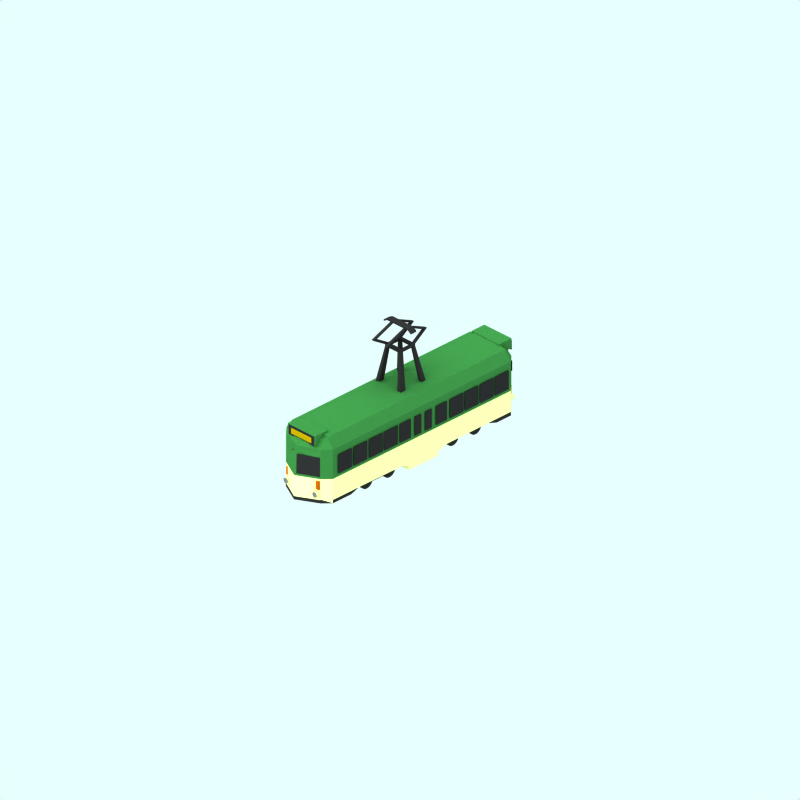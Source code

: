 # Source: blackpool-brush.blend  (saved by Blender 2.43.0; exported with 4.5.12 LTS)
import bpy
from mathutils import Matrix  # noqa: F401  (used for matrix-valued properties, if any)

bpy.ops.wm.read_factory_settings(use_empty=True)
scene = bpy.context.scene
scene.name = 'Scene'

# ---- collections
col_collection_1 = bpy.data.collections.new('Collection 1'); scene.collection.children.link(col_collection_1)
col_collection_2 = bpy.data.collections.new('Collection 2'); scene.collection.children.link(col_collection_2)
col_collection_2.hide_render = True
col_collection_2.hide_viewport = True
col_collection_3 = bpy.data.collections.new('Collection 3'); scene.collection.children.link(col_collection_3)

# ---- materials (node trees are filled in below, after node groups)
mat_maincolour1 = bpy.data.materials.new('MainColour1')
mat_maincolour1.alpha_threshold = 0.0
mat_maincolour1.preview_render_type = 'CUBE'
mat_maincolour1.diffuse_color = (0.8658, 0.8931, 0.5912, 1.0)
mat_maincolour1.specular_color = (1.0, 0.9999, 0.9999)
mat_maincolour1.roughness = 0.5
mat_maincolour1.line_color = (0.0, 0.0, 0.0, 1.0)
mat_maincolour1_001 = bpy.data.materials.new('MainColour1.001')
mat_maincolour1_001.alpha_threshold = 0.0
mat_maincolour1_001.preview_render_type = 'CUBE'
mat_maincolour1_001.diffuse_color = (0.3952, 0.3951, 0.3951, 1.0)
mat_maincolour1_001.specular_color = (1.0, 0.9999, 0.9999)
mat_maincolour1_001.roughness = 0.5
mat_maincolour1_001.line_color = (0.0, 0.0, 0.0, 1.0)
mat_material = bpy.data.materials.new('Material')
mat_material.alpha_threshold = 0.0
mat_material.diffuse_color = (0.6513, 0.3138, 0.03732, 1.0)
mat_material.roughness = 0.5
mat_material.line_color = (0.0, 0.0, 0.0, 1.0)
mat_underframe = bpy.data.materials.new('Underframe')
mat_underframe.alpha_threshold = 0.0
mat_underframe.preview_render_type = 'FLAT'
mat_underframe.diffuse_color = (0.1446, 0.1446, 0.1446, 1.0)
mat_underframe.roughness = 0.5
mat_underframe.line_color = (0.0, 0.0, 0.0, 1.0)
mat_endcoachwarning_001 = bpy.data.materials.new('EndCoachWarning.001')
mat_endcoachwarning_001.alpha_threshold = 0.0
mat_endcoachwarning_001.preview_render_type = 'FLAT'
mat_endcoachwarning_001.diffuse_color = (0.19, 0.4236, 0.2069, 1.0)
mat_endcoachwarning_001.roughness = 0.5
mat_endcoachwarning_001.line_color = (0.0, 0.0, 0.0, 1.0)
mat_endcoachwarning = bpy.data.materials.new('EndCoachWarning')
mat_endcoachwarning.alpha_threshold = 0.0
mat_endcoachwarning.preview_render_type = 'FLAT'
mat_endcoachwarning.diffuse_color = (0.6057, 0.4983, 0.01747, 1.0)
mat_endcoachwarning.roughness = 0.5
mat_endcoachwarning.line_color = (0.0, 0.0, 0.0, 1.0)
mat_underframe_001 = bpy.data.materials.new('Underframe.001')
mat_underframe_001.alpha_threshold = 0.0
mat_underframe_001.preview_render_type = 'FLAT'
mat_underframe_001.diffuse_color = (0.1446, 0.1446, 0.1446, 1.0)
mat_underframe_001.roughness = 0.5
mat_underframe_001.line_color = (0.0, 0.0, 0.0, 1.0)

# ---- material node trees

# ---- world
world_world = bpy.data.worlds.new('World'); scene.world = world_world
world_world.color = (0.9059, 1.0, 1.0)
world_world.use_sun_shadow = False
world_world.sun_shadow_jitter_overblur = 0.0
world_world.cycles.sampling_method = 'MANUAL'
world_world.cycles.sample_map_resolution = 256

# ---- cameras
cam_camera_001 = bpy.data.cameras.new('Camera.001')
cam_camera_001.type = 'ORTHO'
cam_camera_001.passepartout_alpha = 0.2
cam_camera_001.clip_end = 100.0
cam_camera_001.lens = 35.0
cam_camera_001.ortho_scale = 24.0
cam_camera_001.display_size = 5.91
cam_camera_001.show_passepartout = False
cam_camera_001.show_safe_areas = True
cam_camera_001.dof.focus_distance = 0.0
cam_camera_001.dof.aperture_fstop = 128.0

# ---- lights
light_lamp = bpy.data.lights.new('Lamp', 'SUN')
light_lamp.transmission_factor = 0.0
light_lamp.angle = 1.571
light_lamp.energy = 0.028
light_lamp.shadow_buffer_clip_start = 0.5
light_lamp.shadow_soft_size = 1.0
light_lamp.shadow_cascade_max_distance = 1000.0
light_lamp.cycles.use_multiple_importance_sampling = False

# ---- meshes
me_plane_014 = bpy.data.meshes.new('Plane.014')
me_plane_014.from_pydata([(-0.09505, -0.612, 0.3676), (-0.09505, -0.6258, 0.3789), (-0.09505, -0.6415, 0.3873), (-0.09505, -0.6585, 0.3925), (-0.09505, -0.6762, 0.3942), (-0.09505, -0.6939, 0.3925), (-0.09505, -0.711, 0.3873), (-0.09505, -0.7267, 0.3789), (-0.09505, -0.7404, 0.3676), (-0.09505, -0.7517, 0.3539), (-0.09505, -0.7601, 0.3382), (-0.09505, -0.7653, 0.3211), (-0.09505, -0.767, 0.3034), (-0.09505, -0.7653, 0.2857), (-0.09505, -0.7601, 0.2687), (-0.09505, -0.7517, 0.253), (-0.09505, -0.7404, 0.2392), (-0.09505, -0.7267, 0.2279), (-0.09505, -0.711, 0.2195), (-0.09505, -0.6939, 0.2144), (-0.09505, -0.6762, 0.2126), (-0.09505, -0.6585, 0.2144), (-0.09505, -0.6415, 0.2195), (-0.09505, -0.6258, 0.2279), (-0.09505, -0.612, 0.2392), (-0.09505, -0.6007, 0.253), (-0.09505, -0.5923, 0.2687), (-0.09505, -0.5871, 0.2857), (-0.09505, -0.5854, 0.3034), (-0.09505, -0.5871, 0.3211), (-0.09505, -0.5923, 0.3382), (-0.09505, -0.6007, 0.3539), (-0.2767, -0.612, 0.3676), (-0.2767, -0.6258, 0.3789), (-0.2767, -0.6415, 0.3873), (-0.2767, -0.6585, 0.3925), (-0.2767, -0.6762, 0.3942), (-0.2767, -0.6939, 0.3925), (-0.2767, -0.711, 0.3873), (-0.2767, -0.7267, 0.3789), (-0.2767, -0.7404, 0.3676), (-0.2767, -0.7517, 0.3539), (-0.2767, -0.7601, 0.3382), (-0.2767, -0.7653, 0.3211), (-0.2767, -0.767, 0.3034), (-0.2767, -0.7653, 0.2857), (-0.2767, -0.7601, 0.2687), (-0.2767, -0.7517, 0.253), (-0.2767, -0.7404, 0.2392), (-0.2767, -0.7267, 0.2279), (-0.2767, -0.711, 0.2195), (-0.2767, -0.6939, 0.2144), (-0.2767, -0.6762, 0.2126), (-0.2767, -0.6585, 0.2144), (-0.2767, -0.6415, 0.2195), (-0.2767, -0.6258, 0.2279), (-0.2767, -0.612, 0.2392), (-0.2767, -0.6007, 0.253), (-0.2767, -0.5923, 0.2687), (-0.2767, -0.5871, 0.2857), (-0.2767, -0.5854, 0.3034), (-0.2767, -0.5871, 0.3211), (-0.2767, -0.5923, 0.3382), (-0.2767, -0.6007, 0.3539), (-0.09505, -0.6762, 0.3034), (-0.2767, -0.6762, 0.3034), (-0.2767, -0.6762, -0.9173), (-0.09505, -0.6762, -0.9173), (-0.2767, -0.6007, -0.8669), (-0.2767, -0.5923, -0.8826), (-0.2767, -0.5871, -0.8996), (-0.2767, -0.5854, -0.9173), (-0.2767, -0.5871, -0.935), (-0.2767, -0.5923, -0.9521), (-0.2767, -0.6007, -0.9678), (-0.2767, -0.612, -0.9815), (-0.2767, -0.6258, -0.9928), (-0.2767, -0.6415, -1.001), (-0.2767, -0.6585, -1.006), (-0.2767, -0.6762, -1.008), (-0.2767, -0.6939, -1.006), (-0.2767, -0.711, -1.001), (-0.2767, -0.7267, -0.9928), (-0.2767, -0.7404, -0.9815), (-0.2767, -0.7517, -0.9678), (-0.2767, -0.7601, -0.9521), (-0.2767, -0.7653, -0.935), (-0.2767, -0.767, -0.9173), (-0.2767, -0.7653, -0.8996), (-0.2767, -0.7601, -0.8826), (-0.2767, -0.7517, -0.8669), (-0.2767, -0.7404, -0.8531), (-0.2767, -0.7267, -0.8418), (-0.2767, -0.711, -0.8334), (-0.2767, -0.6939, -0.8283), (-0.2767, -0.6762, -0.8265), (-0.2767, -0.6585, -0.8283), (-0.2767, -0.6415, -0.8334), (-0.2767, -0.6258, -0.8418), (-0.2767, -0.612, -0.8531), (-0.09505, -0.6007, -0.8669), (-0.09505, -0.5923, -0.8826), (-0.09505, -0.5871, -0.8996), (-0.09505, -0.5854, -0.9173), (-0.09505, -0.5871, -0.935), (-0.09505, -0.5923, -0.9521), (-0.09505, -0.6007, -0.9678), (-0.09505, -0.612, -0.9815), (-0.09505, -0.6258, -0.9928), (-0.09505, -0.6415, -1.001), (-0.09505, -0.6585, -1.006), (-0.09505, -0.6762, -1.008), (-0.09505, -0.6939, -1.006), (-0.09505, -0.711, -1.001), (-0.09505, -0.7267, -0.9928), (-0.09505, -0.7404, -0.9815), (-0.09505, -0.7517, -0.9678), (-0.09505, -0.7601, -0.9521), (-0.09505, -0.7653, -0.935), (-0.09505, -0.767, -0.9173), (-0.09505, -0.7653, -0.8996), (-0.09505, -0.7601, -0.8826), (-0.09505, -0.7517, -0.8669), (-0.09505, -0.7404, -0.8531), (-0.09505, -0.7267, -0.8418), (-0.09505, -0.711, -0.8334), (-0.09505, -0.6939, -0.8283), (-0.09505, -0.6762, -0.8265), (-0.09505, -0.6585, -0.8283), (-0.09505, -0.6415, -0.8334), (-0.09505, -0.6258, -0.8418), (-0.09505, -0.612, -0.8531)], [], [(64, 0, 1), (65, 33, 32), (64, 1, 2), (65, 34, 33), (64, 2, 3), (65, 35, 34), (64, 3, 4), (65, 36, 35), (64, 4, 5), (65, 37, 36), (64, 5, 6), (65, 38, 37), (64, 6, 7), (65, 39, 38), (64, 7, 8), (65, 40, 39), (64, 8, 9), (65, 41, 40), (64, 9, 10), (65, 42, 41), (64, 10, 11), (65, 43, 42), (64, 11, 12), (65, 44, 43), (64, 12, 13), (65, 45, 44), (64, 13, 14), (65, 46, 45), (64, 14, 15), (65, 47, 46), (64, 15, 16), (65, 48, 47), (64, 16, 17), (65, 49, 48), (64, 17, 18), (65, 50, 49), (64, 18, 19), (65, 51, 50), (64, 19, 20), (65, 52, 51), (64, 20, 21), (65, 53, 52), (64, 21, 22), (65, 54, 53), (64, 22, 23), (65, 55, 54), (64, 23, 24), (65, 56, 55), (64, 24, 25), (65, 57, 56), (64, 25, 26), (65, 58, 57), (64, 26, 27), (65, 59, 58), (64, 27, 28), (65, 60, 59), (64, 28, 29), (65, 61, 60), (64, 29, 30), (65, 62, 61), (64, 30, 31), (65, 63, 62), (31, 0, 64), (65, 32, 63), (0, 32, 33, 1), (1, 33, 34, 2), (2, 34, 35, 3), (3, 35, 36, 4), (4, 36, 37, 5), (5, 37, 38, 6), (6, 38, 39, 7), (7, 39, 40, 8), (8, 40, 41, 9), (9, 41, 42, 10), (10, 42, 43, 11), (11, 43, 44, 12), (12, 44, 45, 13), (13, 45, 46, 14), (14, 46, 47, 15), (15, 47, 48, 16), (16, 48, 49, 17), (17, 49, 50, 18), (18, 50, 51, 19), (19, 51, 52, 20), (20, 52, 53, 21), (21, 53, 54, 22), (22, 54, 55, 23), (23, 55, 56, 24), (24, 56, 57, 25), (25, 57, 58, 26), (26, 58, 59, 27), (27, 59, 60, 28), (28, 60, 61, 29), (29, 61, 62, 30), (30, 62, 63, 31), (32, 0, 31, 63), (99, 131, 100, 68), (101, 69, 68, 100), (102, 70, 69, 101), (103, 71, 70, 102), (104, 72, 71, 103), (105, 73, 72, 104), (106, 74, 73, 105), (107, 75, 74, 106), (108, 76, 75, 107), (109, 77, 76, 108), (110, 78, 77, 109), (111, 79, 78, 110), (112, 80, 79, 111), (113, 81, 80, 112), (114, 82, 81, 113), (115, 83, 82, 114), (116, 84, 83, 115), (117, 85, 84, 116), (118, 86, 85, 117), (119, 87, 86, 118), (120, 88, 87, 119), (121, 89, 88, 120), (122, 90, 89, 121), (123, 91, 90, 122), (124, 92, 91, 123), (125, 93, 92, 124), (126, 94, 93, 125), (127, 95, 94, 126), (128, 96, 95, 127), (129, 97, 96, 128), (130, 98, 97, 129), (131, 99, 98, 130), (66, 99, 68), (100, 131, 67), (66, 68, 69), (67, 101, 100), (66, 69, 70), (67, 102, 101), (66, 70, 71), (67, 103, 102), (66, 71, 72), (67, 104, 103), (66, 72, 73), (67, 105, 104), (66, 73, 74), (67, 106, 105), (66, 74, 75), (67, 107, 106), (66, 75, 76), (67, 108, 107), (66, 76, 77), (67, 109, 108), (66, 77, 78), (67, 110, 109), (66, 78, 79), (67, 111, 110), (66, 79, 80), (67, 112, 111), (66, 80, 81), (67, 113, 112), (66, 81, 82), (67, 114, 113), (66, 82, 83), (67, 115, 114), (66, 83, 84), (67, 116, 115), (66, 84, 85), (67, 117, 116), (66, 85, 86), (67, 118, 117), (66, 86, 87), (67, 119, 118), (66, 87, 88), (67, 120, 119), (66, 88, 89), (67, 121, 120), (66, 89, 90), (67, 122, 121), (66, 90, 91), (67, 123, 122), (66, 91, 92), (67, 124, 123), (66, 92, 93), (67, 125, 124), (66, 93, 94), (67, 126, 125), (66, 94, 95), (67, 127, 126), (66, 95, 96), (67, 128, 127), (66, 96, 97), (67, 129, 128), (66, 97, 98), (67, 130, 129), (66, 98, 99), (67, 131, 130)])
me_plane_014.polygons.foreach_set('material_index', [0, 1, 0, 1, 0, 1, 0, 1, 0, 1, 0, 1, 0, 1, 0, 1, 0, 1, 0, 1, 0, 1, 0, 1, 0, 1, 0, 1, 0, 1, 0, 1, 0, 1, 0, 1, 0, 1, 0, 1, 0, 1, 0, 1, 0, 1, 0, 1, 0, 1, 0, 1, 0, 1, 0, 1, 0, 1, 0, 1, 0, 1, 0, 1, 0, 0, 0, 0, 0, 0, 0, 0, 0, 0, 0, 0, 0, 0, 0, 0, 0, 0, 0, 0, 0, 0, 0, 0, 0, 0, 0, 0, 0, 0, 0, 0, 0, 0, 0, 0, 0, 0, 0, 0, 0, 0, 0, 0, 0, 0, 0, 0, 0, 0, 0, 0, 0, 0, 0, 0, 0, 0, 0, 0, 0, 0, 0, 0, 1, 0, 1, 0, 1, 0, 1, 0, 1, 0, 1, 0, 1, 0, 1, 0, 1, 0, 1, 0, 1, 0, 1, 0, 1, 0, 1, 0, 1, 0, 1, 0, 1, 0, 1, 0, 1, 0, 1, 0, 1, 0, 1, 0, 1, 0, 1, 0, 1, 0, 1, 0, 1, 0, 1, 0, 1, 0, 1, 0, 1, 0, 1, 0])
me_plane_014.materials.append(mat_maincolour1)
me_plane_014.materials.append(mat_maincolour1_001)
me_plane_014.use_remesh_preserve_volume = False
me_plane_014.use_remesh_preserve_attributes = False
me_plane_014.use_mirror_vertex_groups = False
me_plane_014.update()
me_cube_006 = bpy.data.meshes.new('Cube.006')
me_cube_006.from_pydata([(0.06848, 0.1415, 0.1061), (0.06848, -0.1415, 0.1061), (-0.06848, -0.1415, 0.1061), (-0.06848, 0.1415, 0.1061), (0.06848, 0.1415, 0.2431), (0.06848, -0.1415, 0.2431), (-0.06848, -0.1415, 0.2431), (-0.06848, 0.1415, 0.2431), (-1.297, 0.1415, 0.2431), (-1.297, -0.1415, 0.2431), (-1.16, -0.1415, 0.2431), (-1.16, 0.1415, 0.2431), (-1.297, 0.1415, 0.1061), (-1.297, -0.1415, 0.1061), (-1.16, -0.1415, 0.1061), (-1.16, 0.1415, 0.1061)], [], [(0, 1, 2, 3), (4, 7, 6, 5), (0, 4, 5, 1), (1, 5, 6, 2), (2, 6, 7, 3), (4, 0, 3, 7), (12, 8, 11, 15), (13, 9, 8, 12), (14, 10, 9, 13), (15, 11, 10, 14), (11, 8, 9, 10), (13, 12, 15, 14)])
me_cube_006.materials.append(mat_material)
me_cube_006.use_remesh_preserve_volume = False
me_cube_006.use_remesh_preserve_attributes = False
me_cube_006.use_mirror_vertex_groups = False
me_cube_006.update()
me_cube_004 = bpy.data.meshes.new('Cube.004')
me_cube_004.from_pydata([(0.06848, 0.1415, 0.1061), (0.06848, -0.1415, 0.1061), (-0.06848, -0.1415, 0.1061), (-0.06848, 0.1415, 0.1061), (0.06848, 0.1415, 0.2431), (0.06848, -0.1415, 0.2431), (-0.06848, -0.1415, 0.2431), (-0.06848, 0.1415, 0.2431), (-1.297, 0.1415, 0.2431), (-1.297, -0.1415, 0.2431), (-1.16, -0.1415, 0.2431), (-1.16, 0.1415, 0.2431), (-1.297, 0.1415, 0.1061), (-1.297, -0.1415, 0.1061), (-1.16, -0.1415, 0.1061), (-1.16, 0.1415, 0.1061)], [], [(0, 1, 2, 3), (4, 7, 6, 5), (0, 4, 5, 1), (1, 5, 6, 2), (2, 6, 7, 3), (4, 0, 3, 7), (12, 8, 11, 15), (13, 9, 8, 12), (14, 10, 9, 13), (15, 11, 10, 14), (11, 8, 9, 10), (13, 12, 15, 14)])
me_cube_004.materials.append(mat_material)
me_cube_004.use_remesh_preserve_volume = False
me_cube_004.use_remesh_preserve_attributes = False
me_cube_004.use_mirror_vertex_groups = False
me_cube_004.update()
me_plane_012 = bpy.data.meshes.new('Plane.012')
me_plane_012.from_pydata([(-0.09505, -0.612, 0.3676), (-0.09505, -0.6258, 0.3789), (-0.09505, -0.6415, 0.3873), (-0.09505, -0.6585, 0.3925), (-0.09505, -0.6762, 0.3942), (-0.09505, -0.6939, 0.3925), (-0.09505, -0.711, 0.3873), (-0.09505, -0.7267, 0.3789), (-0.09505, -0.7404, 0.3676), (-0.09505, -0.7517, 0.3539), (-0.09505, -0.7601, 0.3382), (-0.09505, -0.7653, 0.3211), (-0.09505, -0.767, 0.3034), (-0.09505, -0.7653, 0.2857), (-0.09505, -0.7601, 0.2687), (-0.09505, -0.7517, 0.253), (-0.09505, -0.7404, 0.2392), (-0.09505, -0.7267, 0.2279), (-0.09505, -0.711, 0.2195), (-0.09505, -0.6939, 0.2144), (-0.09505, -0.6762, 0.2126), (-0.09505, -0.6585, 0.2144), (-0.09505, -0.6415, 0.2195), (-0.09505, -0.6258, 0.2279), (-0.09505, -0.612, 0.2392), (-0.09505, -0.6007, 0.253), (-0.09505, -0.5923, 0.2687), (-0.09505, -0.5871, 0.2857), (-0.09505, -0.5854, 0.3034), (-0.09505, -0.5871, 0.3211), (-0.09505, -0.5923, 0.3382), (-0.09505, -0.6007, 0.3539), (-0.2767, -0.612, 0.3676), (-0.2767, -0.6258, 0.3789), (-0.2767, -0.6415, 0.3873), (-0.2767, -0.6585, 0.3925), (-0.2767, -0.6762, 0.3942), (-0.2767, -0.6939, 0.3925), (-0.2767, -0.711, 0.3873), (-0.2767, -0.7267, 0.3789), (-0.2767, -0.7404, 0.3676), (-0.2767, -0.7517, 0.3539), (-0.2767, -0.7601, 0.3382), (-0.2767, -0.7653, 0.3211), (-0.2767, -0.767, 0.3034), (-0.2767, -0.7653, 0.2857), (-0.2767, -0.7601, 0.2687), (-0.2767, -0.7517, 0.253), (-0.2767, -0.7404, 0.2392), (-0.2767, -0.7267, 0.2279), (-0.2767, -0.711, 0.2195), (-0.2767, -0.6939, 0.2144), (-0.2767, -0.6762, 0.2126), (-0.2767, -0.6585, 0.2144), (-0.2767, -0.6415, 0.2195), (-0.2767, -0.6258, 0.2279), (-0.2767, -0.612, 0.2392), (-0.2767, -0.6007, 0.253), (-0.2767, -0.5923, 0.2687), (-0.2767, -0.5871, 0.2857), (-0.2767, -0.5854, 0.3034), (-0.2767, -0.5871, 0.3211), (-0.2767, -0.5923, 0.3382), (-0.2767, -0.6007, 0.3539), (-0.09505, -0.6762, 0.3034), (-0.2767, -0.6762, 0.3034), (-0.2767, -0.6762, -0.9173), (-0.09505, -0.6762, -0.9173), (-0.2767, -0.6007, -0.8669), (-0.2767, -0.5923, -0.8826), (-0.2767, -0.5871, -0.8996), (-0.2767, -0.5854, -0.9173), (-0.2767, -0.5871, -0.935), (-0.2767, -0.5923, -0.9521), (-0.2767, -0.6007, -0.9678), (-0.2767, -0.612, -0.9815), (-0.2767, -0.6258, -0.9928), (-0.2767, -0.6415, -1.001), (-0.2767, -0.6585, -1.006), (-0.2767, -0.6762, -1.008), (-0.2767, -0.6939, -1.006), (-0.2767, -0.711, -1.001), (-0.2767, -0.7267, -0.9928), (-0.2767, -0.7404, -0.9815), (-0.2767, -0.7517, -0.9678), (-0.2767, -0.7601, -0.9521), (-0.2767, -0.7653, -0.935), (-0.2767, -0.767, -0.9173), (-0.2767, -0.7653, -0.8996), (-0.2767, -0.7601, -0.8826), (-0.2767, -0.7517, -0.8669), (-0.2767, -0.7404, -0.8531), (-0.2767, -0.7267, -0.8418), (-0.2767, -0.711, -0.8334), (-0.2767, -0.6939, -0.8283), (-0.2767, -0.6762, -0.8265), (-0.2767, -0.6585, -0.8283), (-0.2767, -0.6415, -0.8334), (-0.2767, -0.6258, -0.8418), (-0.2767, -0.612, -0.8531), (-0.09505, -0.6007, -0.8669), (-0.09505, -0.5923, -0.8826), (-0.09505, -0.5871, -0.8996), (-0.09505, -0.5854, -0.9173), (-0.09505, -0.5871, -0.935), (-0.09505, -0.5923, -0.9521), (-0.09505, -0.6007, -0.9678), (-0.09505, -0.612, -0.9815), (-0.09505, -0.6258, -0.9928), (-0.09505, -0.6415, -1.001), (-0.09505, -0.6585, -1.006), (-0.09505, -0.6762, -1.008), (-0.09505, -0.6939, -1.006), (-0.09505, -0.711, -1.001), (-0.09505, -0.7267, -0.9928), (-0.09505, -0.7404, -0.9815), (-0.09505, -0.7517, -0.9678), (-0.09505, -0.7601, -0.9521), (-0.09505, -0.7653, -0.935), (-0.09505, -0.767, -0.9173), (-0.09505, -0.7653, -0.8996), (-0.09505, -0.7601, -0.8826), (-0.09505, -0.7517, -0.8669), (-0.09505, -0.7404, -0.8531), (-0.09505, -0.7267, -0.8418), (-0.09505, -0.711, -0.8334), (-0.09505, -0.6939, -0.8283), (-0.09505, -0.6762, -0.8265), (-0.09505, -0.6585, -0.8283), (-0.09505, -0.6415, -0.8334), (-0.09505, -0.6258, -0.8418), (-0.09505, -0.612, -0.8531)], [], [(64, 0, 1), (65, 33, 32), (64, 1, 2), (65, 34, 33), (64, 2, 3), (65, 35, 34), (64, 3, 4), (65, 36, 35), (64, 4, 5), (65, 37, 36), (64, 5, 6), (65, 38, 37), (64, 6, 7), (65, 39, 38), (64, 7, 8), (65, 40, 39), (64, 8, 9), (65, 41, 40), (64, 9, 10), (65, 42, 41), (64, 10, 11), (65, 43, 42), (64, 11, 12), (65, 44, 43), (64, 12, 13), (65, 45, 44), (64, 13, 14), (65, 46, 45), (64, 14, 15), (65, 47, 46), (64, 15, 16), (65, 48, 47), (64, 16, 17), (65, 49, 48), (64, 17, 18), (65, 50, 49), (64, 18, 19), (65, 51, 50), (64, 19, 20), (65, 52, 51), (64, 20, 21), (65, 53, 52), (64, 21, 22), (65, 54, 53), (64, 22, 23), (65, 55, 54), (64, 23, 24), (65, 56, 55), (64, 24, 25), (65, 57, 56), (64, 25, 26), (65, 58, 57), (64, 26, 27), (65, 59, 58), (64, 27, 28), (65, 60, 59), (64, 28, 29), (65, 61, 60), (64, 29, 30), (65, 62, 61), (64, 30, 31), (65, 63, 62), (31, 0, 64), (65, 32, 63), (0, 32, 33, 1), (1, 33, 34, 2), (2, 34, 35, 3), (3, 35, 36, 4), (4, 36, 37, 5), (5, 37, 38, 6), (6, 38, 39, 7), (7, 39, 40, 8), (8, 40, 41, 9), (9, 41, 42, 10), (10, 42, 43, 11), (11, 43, 44, 12), (12, 44, 45, 13), (13, 45, 46, 14), (14, 46, 47, 15), (15, 47, 48, 16), (16, 48, 49, 17), (17, 49, 50, 18), (18, 50, 51, 19), (19, 51, 52, 20), (20, 52, 53, 21), (21, 53, 54, 22), (22, 54, 55, 23), (23, 55, 56, 24), (24, 56, 57, 25), (25, 57, 58, 26), (26, 58, 59, 27), (27, 59, 60, 28), (28, 60, 61, 29), (29, 61, 62, 30), (30, 62, 63, 31), (32, 0, 31, 63), (99, 131, 100, 68), (101, 69, 68, 100), (102, 70, 69, 101), (103, 71, 70, 102), (104, 72, 71, 103), (105, 73, 72, 104), (106, 74, 73, 105), (107, 75, 74, 106), (108, 76, 75, 107), (109, 77, 76, 108), (110, 78, 77, 109), (111, 79, 78, 110), (112, 80, 79, 111), (113, 81, 80, 112), (114, 82, 81, 113), (115, 83, 82, 114), (116, 84, 83, 115), (117, 85, 84, 116), (118, 86, 85, 117), (119, 87, 86, 118), (120, 88, 87, 119), (121, 89, 88, 120), (122, 90, 89, 121), (123, 91, 90, 122), (124, 92, 91, 123), (125, 93, 92, 124), (126, 94, 93, 125), (127, 95, 94, 126), (128, 96, 95, 127), (129, 97, 96, 128), (130, 98, 97, 129), (131, 99, 98, 130), (66, 99, 68), (100, 131, 67), (66, 68, 69), (67, 101, 100), (66, 69, 70), (67, 102, 101), (66, 70, 71), (67, 103, 102), (66, 71, 72), (67, 104, 103), (66, 72, 73), (67, 105, 104), (66, 73, 74), (67, 106, 105), (66, 74, 75), (67, 107, 106), (66, 75, 76), (67, 108, 107), (66, 76, 77), (67, 109, 108), (66, 77, 78), (67, 110, 109), (66, 78, 79), (67, 111, 110), (66, 79, 80), (67, 112, 111), (66, 80, 81), (67, 113, 112), (66, 81, 82), (67, 114, 113), (66, 82, 83), (67, 115, 114), (66, 83, 84), (67, 116, 115), (66, 84, 85), (67, 117, 116), (66, 85, 86), (67, 118, 117), (66, 86, 87), (67, 119, 118), (66, 87, 88), (67, 120, 119), (66, 88, 89), (67, 121, 120), (66, 89, 90), (67, 122, 121), (66, 90, 91), (67, 123, 122), (66, 91, 92), (67, 124, 123), (66, 92, 93), (67, 125, 124), (66, 93, 94), (67, 126, 125), (66, 94, 95), (67, 127, 126), (66, 95, 96), (67, 128, 127), (66, 96, 97), (67, 129, 128), (66, 97, 98), (67, 130, 129), (66, 98, 99), (67, 131, 130)])
me_plane_012.polygons.foreach_set('material_index', [0, 1, 0, 1, 0, 1, 0, 1, 0, 1, 0, 1, 0, 1, 0, 1, 0, 1, 0, 1, 0, 1, 0, 1, 0, 1, 0, 1, 0, 1, 0, 1, 0, 1, 0, 1, 0, 1, 0, 1, 0, 1, 0, 1, 0, 1, 0, 1, 0, 1, 0, 1, 0, 1, 0, 1, 0, 1, 0, 1, 0, 1, 0, 1, 0, 0, 0, 0, 0, 0, 0, 0, 0, 0, 0, 0, 0, 0, 0, 0, 0, 0, 0, 0, 0, 0, 0, 0, 0, 0, 0, 0, 0, 0, 0, 0, 0, 0, 0, 0, 0, 0, 0, 0, 0, 0, 0, 0, 0, 0, 0, 0, 0, 0, 0, 0, 0, 0, 0, 0, 0, 0, 0, 0, 0, 0, 0, 0, 1, 0, 1, 0, 1, 0, 1, 0, 1, 0, 1, 0, 1, 0, 1, 0, 1, 0, 1, 0, 1, 0, 1, 0, 1, 0, 1, 0, 1, 0, 1, 0, 1, 0, 1, 0, 1, 0, 1, 0, 1, 0, 1, 0, 1, 0, 1, 0, 1, 0, 1, 0, 1, 0, 1, 0, 1, 0, 1, 0, 1, 0, 1, 0])
me_plane_012.materials.append(mat_maincolour1)
me_plane_012.materials.append(mat_maincolour1_001)
me_plane_012.use_remesh_preserve_volume = False
me_plane_012.use_remesh_preserve_attributes = False
me_plane_012.use_mirror_vertex_groups = False
me_plane_012.update()
me_plane_011 = bpy.data.meshes.new('Plane.011')
me_plane_011.from_pydata([(-0.09505, -0.612, 0.3676), (-0.09505, -0.6258, 0.3789), (-0.09505, -0.6415, 0.3873), (-0.09505, -0.6585, 0.3925), (-0.09505, -0.6762, 0.3942), (-0.09505, -0.6939, 0.3925), (-0.09505, -0.711, 0.3873), (-0.09505, -0.7267, 0.3789), (-0.09505, -0.7404, 0.3676), (-0.09505, -0.7517, 0.3539), (-0.09505, -0.7601, 0.3382), (-0.09505, -0.7653, 0.3211), (-0.09505, -0.767, 0.3034), (-0.09505, -0.7653, 0.2857), (-0.09505, -0.7601, 0.2687), (-0.09505, -0.7517, 0.253), (-0.09505, -0.7404, 0.2392), (-0.09505, -0.7267, 0.2279), (-0.09505, -0.711, 0.2195), (-0.09505, -0.6939, 0.2144), (-0.09505, -0.6762, 0.2126), (-0.09505, -0.6585, 0.2144), (-0.09505, -0.6415, 0.2195), (-0.09505, -0.6258, 0.2279), (-0.09505, -0.612, 0.2392), (-0.09505, -0.6007, 0.253), (-0.09505, -0.5923, 0.2687), (-0.09505, -0.5871, 0.2857), (-0.09505, -0.5854, 0.3034), (-0.09505, -0.5871, 0.3211), (-0.09505, -0.5923, 0.3382), (-0.09505, -0.6007, 0.3539), (-0.2767, -0.612, 0.3676), (-0.2767, -0.6258, 0.3789), (-0.2767, -0.6415, 0.3873), (-0.2767, -0.6585, 0.3925), (-0.2767, -0.6762, 0.3942), (-0.2767, -0.6939, 0.3925), (-0.2767, -0.711, 0.3873), (-0.2767, -0.7267, 0.3789), (-0.2767, -0.7404, 0.3676), (-0.2767, -0.7517, 0.3539), (-0.2767, -0.7601, 0.3382), (-0.2767, -0.7653, 0.3211), (-0.2767, -0.767, 0.3034), (-0.2767, -0.7653, 0.2857), (-0.2767, -0.7601, 0.2687), (-0.2767, -0.7517, 0.253), (-0.2767, -0.7404, 0.2392), (-0.2767, -0.7267, 0.2279), (-0.2767, -0.711, 0.2195), (-0.2767, -0.6939, 0.2144), (-0.2767, -0.6762, 0.2126), (-0.2767, -0.6585, 0.2144), (-0.2767, -0.6415, 0.2195), (-0.2767, -0.6258, 0.2279), (-0.2767, -0.612, 0.2392), (-0.2767, -0.6007, 0.253), (-0.2767, -0.5923, 0.2687), (-0.2767, -0.5871, 0.2857), (-0.2767, -0.5854, 0.3034), (-0.2767, -0.5871, 0.3211), (-0.2767, -0.5923, 0.3382), (-0.2767, -0.6007, 0.3539), (-0.09505, -0.6762, 0.3034), (-0.2767, -0.6762, 0.3034), (-0.2767, -0.6762, -0.9173), (-0.09505, -0.6762, -0.9173), (-0.2767, -0.6007, -0.8669), (-0.2767, -0.5923, -0.8826), (-0.2767, -0.5871, -0.8996), (-0.2767, -0.5854, -0.9173), (-0.2767, -0.5871, -0.935), (-0.2767, -0.5923, -0.9521), (-0.2767, -0.6007, -0.9678), (-0.2767, -0.612, -0.9815), (-0.2767, -0.6258, -0.9928), (-0.2767, -0.6415, -1.001), (-0.2767, -0.6585, -1.006), (-0.2767, -0.6762, -1.008), (-0.2767, -0.6939, -1.006), (-0.2767, -0.711, -1.001), (-0.2767, -0.7267, -0.9928), (-0.2767, -0.7404, -0.9815), (-0.2767, -0.7517, -0.9678), (-0.2767, -0.7601, -0.9521), (-0.2767, -0.7653, -0.935), (-0.2767, -0.767, -0.9173), (-0.2767, -0.7653, -0.8996), (-0.2767, -0.7601, -0.8826), (-0.2767, -0.7517, -0.8669), (-0.2767, -0.7404, -0.8531), (-0.2767, -0.7267, -0.8418), (-0.2767, -0.711, -0.8334), (-0.2767, -0.6939, -0.8283), (-0.2767, -0.6762, -0.8265), (-0.2767, -0.6585, -0.8283), (-0.2767, -0.6415, -0.8334), (-0.2767, -0.6258, -0.8418), (-0.2767, -0.612, -0.8531), (-0.09505, -0.6007, -0.8669), (-0.09505, -0.5923, -0.8826), (-0.09505, -0.5871, -0.8996), (-0.09505, -0.5854, -0.9173), (-0.09505, -0.5871, -0.935), (-0.09505, -0.5923, -0.9521), (-0.09505, -0.6007, -0.9678), (-0.09505, -0.612, -0.9815), (-0.09505, -0.6258, -0.9928), (-0.09505, -0.6415, -1.001), (-0.09505, -0.6585, -1.006), (-0.09505, -0.6762, -1.008), (-0.09505, -0.6939, -1.006), (-0.09505, -0.711, -1.001), (-0.09505, -0.7267, -0.9928), (-0.09505, -0.7404, -0.9815), (-0.09505, -0.7517, -0.9678), (-0.09505, -0.7601, -0.9521), (-0.09505, -0.7653, -0.935), (-0.09505, -0.767, -0.9173), (-0.09505, -0.7653, -0.8996), (-0.09505, -0.7601, -0.8826), (-0.09505, -0.7517, -0.8669), (-0.09505, -0.7404, -0.8531), (-0.09505, -0.7267, -0.8418), (-0.09505, -0.711, -0.8334), (-0.09505, -0.6939, -0.8283), (-0.09505, -0.6762, -0.8265), (-0.09505, -0.6585, -0.8283), (-0.09505, -0.6415, -0.8334), (-0.09505, -0.6258, -0.8418), (-0.09505, -0.612, -0.8531)], [], [(64, 0, 1), (65, 33, 32), (64, 1, 2), (65, 34, 33), (64, 2, 3), (65, 35, 34), (64, 3, 4), (65, 36, 35), (64, 4, 5), (65, 37, 36), (64, 5, 6), (65, 38, 37), (64, 6, 7), (65, 39, 38), (64, 7, 8), (65, 40, 39), (64, 8, 9), (65, 41, 40), (64, 9, 10), (65, 42, 41), (64, 10, 11), (65, 43, 42), (64, 11, 12), (65, 44, 43), (64, 12, 13), (65, 45, 44), (64, 13, 14), (65, 46, 45), (64, 14, 15), (65, 47, 46), (64, 15, 16), (65, 48, 47), (64, 16, 17), (65, 49, 48), (64, 17, 18), (65, 50, 49), (64, 18, 19), (65, 51, 50), (64, 19, 20), (65, 52, 51), (64, 20, 21), (65, 53, 52), (64, 21, 22), (65, 54, 53), (64, 22, 23), (65, 55, 54), (64, 23, 24), (65, 56, 55), (64, 24, 25), (65, 57, 56), (64, 25, 26), (65, 58, 57), (64, 26, 27), (65, 59, 58), (64, 27, 28), (65, 60, 59), (64, 28, 29), (65, 61, 60), (64, 29, 30), (65, 62, 61), (64, 30, 31), (65, 63, 62), (31, 0, 64), (65, 32, 63), (0, 32, 33, 1), (1, 33, 34, 2), (2, 34, 35, 3), (3, 35, 36, 4), (4, 36, 37, 5), (5, 37, 38, 6), (6, 38, 39, 7), (7, 39, 40, 8), (8, 40, 41, 9), (9, 41, 42, 10), (10, 42, 43, 11), (11, 43, 44, 12), (12, 44, 45, 13), (13, 45, 46, 14), (14, 46, 47, 15), (15, 47, 48, 16), (16, 48, 49, 17), (17, 49, 50, 18), (18, 50, 51, 19), (19, 51, 52, 20), (20, 52, 53, 21), (21, 53, 54, 22), (22, 54, 55, 23), (23, 55, 56, 24), (24, 56, 57, 25), (25, 57, 58, 26), (26, 58, 59, 27), (27, 59, 60, 28), (28, 60, 61, 29), (29, 61, 62, 30), (30, 62, 63, 31), (32, 0, 31, 63), (99, 131, 100, 68), (101, 69, 68, 100), (102, 70, 69, 101), (103, 71, 70, 102), (104, 72, 71, 103), (105, 73, 72, 104), (106, 74, 73, 105), (107, 75, 74, 106), (108, 76, 75, 107), (109, 77, 76, 108), (110, 78, 77, 109), (111, 79, 78, 110), (112, 80, 79, 111), (113, 81, 80, 112), (114, 82, 81, 113), (115, 83, 82, 114), (116, 84, 83, 115), (117, 85, 84, 116), (118, 86, 85, 117), (119, 87, 86, 118), (120, 88, 87, 119), (121, 89, 88, 120), (122, 90, 89, 121), (123, 91, 90, 122), (124, 92, 91, 123), (125, 93, 92, 124), (126, 94, 93, 125), (127, 95, 94, 126), (128, 96, 95, 127), (129, 97, 96, 128), (130, 98, 97, 129), (131, 99, 98, 130), (66, 99, 68), (100, 131, 67), (66, 68, 69), (67, 101, 100), (66, 69, 70), (67, 102, 101), (66, 70, 71), (67, 103, 102), (66, 71, 72), (67, 104, 103), (66, 72, 73), (67, 105, 104), (66, 73, 74), (67, 106, 105), (66, 74, 75), (67, 107, 106), (66, 75, 76), (67, 108, 107), (66, 76, 77), (67, 109, 108), (66, 77, 78), (67, 110, 109), (66, 78, 79), (67, 111, 110), (66, 79, 80), (67, 112, 111), (66, 80, 81), (67, 113, 112), (66, 81, 82), (67, 114, 113), (66, 82, 83), (67, 115, 114), (66, 83, 84), (67, 116, 115), (66, 84, 85), (67, 117, 116), (66, 85, 86), (67, 118, 117), (66, 86, 87), (67, 119, 118), (66, 87, 88), (67, 120, 119), (66, 88, 89), (67, 121, 120), (66, 89, 90), (67, 122, 121), (66, 90, 91), (67, 123, 122), (66, 91, 92), (67, 124, 123), (66, 92, 93), (67, 125, 124), (66, 93, 94), (67, 126, 125), (66, 94, 95), (67, 127, 126), (66, 95, 96), (67, 128, 127), (66, 96, 97), (67, 129, 128), (66, 97, 98), (67, 130, 129), (66, 98, 99), (67, 131, 130)])
me_plane_011.polygons.foreach_set('material_index', [0, 1, 0, 1, 0, 1, 0, 1, 0, 1, 0, 1, 0, 1, 0, 1, 0, 1, 0, 1, 0, 1, 0, 1, 0, 1, 0, 1, 0, 1, 0, 1, 0, 1, 0, 1, 0, 1, 0, 1, 0, 1, 0, 1, 0, 1, 0, 1, 0, 1, 0, 1, 0, 1, 0, 1, 0, 1, 0, 1, 0, 1, 0, 1, 0, 0, 0, 0, 0, 0, 0, 0, 0, 0, 0, 0, 0, 0, 0, 0, 0, 0, 0, 0, 0, 0, 0, 0, 0, 0, 0, 0, 0, 0, 0, 0, 0, 0, 0, 0, 0, 0, 0, 0, 0, 0, 0, 0, 0, 0, 0, 0, 0, 0, 0, 0, 0, 0, 0, 0, 0, 0, 0, 0, 0, 0, 0, 0, 1, 0, 1, 0, 1, 0, 1, 0, 1, 0, 1, 0, 1, 0, 1, 0, 1, 0, 1, 0, 1, 0, 1, 0, 1, 0, 1, 0, 1, 0, 1, 0, 1, 0, 1, 0, 1, 0, 1, 0, 1, 0, 1, 0, 1, 0, 1, 0, 1, 0, 1, 0, 1, 0, 1, 0, 1, 0, 1, 0, 1, 0, 1, 0])
me_plane_011.materials.append(mat_maincolour1)
me_plane_011.materials.append(mat_maincolour1_001)
me_plane_011.use_remesh_preserve_volume = False
me_plane_011.use_remesh_preserve_attributes = False
me_plane_011.use_mirror_vertex_groups = False
me_plane_011.update()
me_plane_010 = bpy.data.meshes.new('Plane.010')
me_plane_010.from_pydata([(0.3307, 0.1796, 4.395), (0.3307, -0.1796, 4.462), (-0.3307, -0.1796, 4.129), (-0.3307, 0.1796, 4.13)], [], [(0, 3, 2, 1)])
me_plane_010.materials.append(mat_underframe)
me_plane_010.use_remesh_preserve_volume = False
me_plane_010.use_remesh_preserve_attributes = False
me_plane_010.use_mirror_vertex_groups = False
me_plane_010.update()
me_plane_005 = bpy.data.meshes.new('Plane.005')
me_plane_005.from_pydata([(0.3307, 0.07961, 4.263), (0.3307, -0.06831, 4.28), (-0.3307, -0.06831, 3.839), (-0.3307, 0.07961, 3.841)], [], [(0, 3, 2, 1)])
me_plane_005.materials.append(mat_underframe)
me_plane_005.use_remesh_preserve_volume = False
me_plane_005.use_remesh_preserve_attributes = False
me_plane_005.use_mirror_vertex_groups = False
me_plane_005.update()
me_cube_003 = bpy.data.meshes.new('Cube.003')
me_cube_003.from_pydata([(0.3787, 0.1267, 4.043), (0.3787, -0.5312, 4.039), (-0.2773, -0.5312, 4.481), (-0.2773, 0.1267, 4.396)], [], [(0, 3, 2, 1)])
me_cube_003.materials.append(mat_underframe)
me_cube_003.use_remesh_preserve_volume = False
me_cube_003.use_remesh_preserve_attributes = False
me_cube_003.use_mirror_vertex_groups = False
me_cube_003.update()
me_cube_001 = bpy.data.meshes.new('Cube.001')
me_cube_001.from_pydata([(0.3787, 0.1267, 4.137), (0.3787, -0.5312, 4.147), (-0.2773, -0.5312, 4.478), (-0.2773, 0.1267, 4.458)], [], [(0, 3, 2, 1)])
me_cube_001.materials.append(mat_underframe)
me_cube_001.use_remesh_preserve_volume = False
me_cube_001.use_remesh_preserve_attributes = False
me_cube_001.use_mirror_vertex_groups = False
me_cube_001.update()
me_plane_004 = bpy.data.meshes.new('Plane.004')
me_plane_004.from_pydata([(0.3307, 0.07961, 4.246), (0.3307, -0.06831, 4.259), (-0.3307, -0.06831, 3.916), (-0.3307, 0.07961, 3.918)], [], [(0, 3, 2, 1)])
me_plane_004.materials.append(mat_underframe)
me_plane_004.use_remesh_preserve_volume = False
me_plane_004.use_remesh_preserve_attributes = False
me_plane_004.use_mirror_vertex_groups = False
me_plane_004.update()
me_plane_003 = bpy.data.meshes.new('Plane.003')
me_plane_003.from_pydata([(0.3307, 0.1796, 4.406), (0.3307, -0.1796, 4.451), (-0.3307, -0.1796, 4.129), (-0.3307, 0.1796, 4.13)], [], [(0, 3, 2, 1)])
me_plane_003.materials.append(mat_underframe)
me_plane_003.use_remesh_preserve_volume = False
me_plane_003.use_remesh_preserve_attributes = False
me_plane_003.use_mirror_vertex_groups = False
me_plane_003.update()
me_cube_002 = bpy.data.meshes.new('Cube.002')
me_cube_002.from_pydata([(0.6338, 0.2234, -0.265), (0.6338, -0.3067, -0.265), (-0.5188, -0.3067, -0.265), (-0.5188, 0.2234, -0.265), (0.6338, 0.2234, 0.265), (0.6338, -0.3067, 0.265), (-0.5188, -0.3067, 0.265), (-0.5188, 0.2234, 0.265), (-0.5188, 0.2234, -7.531), (-0.5188, -0.3067, -7.531), (0.6338, -0.3067, -7.531), (0.6338, 0.2234, -7.531), (-0.5188, 0.2234, -8.061), (-0.5188, -0.3067, -8.061), (0.6338, -0.3067, -8.061), (0.6338, 0.2234, -8.061)], [], [(0, 1, 2, 3), (4, 7, 6, 5), (0, 4, 5, 1), (1, 5, 6, 2), (2, 6, 7, 3), (4, 0, 3, 7), (11, 15, 12, 8), (13, 9, 8, 12), (14, 10, 9, 13), (15, 11, 10, 14), (11, 8, 9, 10), (15, 14, 13, 12)])
me_cube_002.materials.append(mat_endcoachwarning_001)
me_cube_002.use_remesh_preserve_volume = False
me_cube_002.use_remesh_preserve_attributes = False
me_cube_002.use_mirror_vertex_groups = False
me_cube_002.update()
me_plane_009 = bpy.data.meshes.new('Plane.009')
me_plane_009.from_pydata([(0.5426, -1.414, 4.177), (0.5426, -1.85, 4.177), (-0.5426, -1.85, 4.177), (-0.5426, -1.414, 4.177)], [], [(0, 3, 2, 1)])
me_plane_009.materials.append(mat_underframe)
me_plane_009.use_remesh_preserve_volume = False
me_plane_009.use_remesh_preserve_attributes = False
me_plane_009.use_mirror_vertex_groups = False
me_plane_009.update()
me_plane_008 = bpy.data.meshes.new('Plane.008')
me_plane_008.from_pydata([(0.4356, -1.504, 4.261), (0.4356, -1.781, 4.261), (-0.4356, -1.781, 4.261), (-0.4356, -1.504, 4.261)], [], [(0, 3, 2, 1)])
me_plane_008.materials.append(mat_endcoachwarning)
me_plane_008.use_remesh_preserve_volume = False
me_plane_008.use_remesh_preserve_attributes = False
me_plane_008.use_mirror_vertex_groups = False
me_plane_008.update()
me_plane_007 = bpy.data.meshes.new('Plane.007')
me_plane_007.from_pydata([(0.4356, -1.504, 4.261), (0.4356, -1.781, 4.261), (-0.4356, -1.781, 4.261), (-0.4356, -1.504, 4.261)], [], [(0, 3, 2, 1)])
me_plane_007.materials.append(mat_endcoachwarning)
me_plane_007.use_remesh_preserve_volume = False
me_plane_007.use_remesh_preserve_attributes = False
me_plane_007.use_mirror_vertex_groups = False
me_plane_007.update()
me_plane_006 = bpy.data.meshes.new('Plane.006')
me_plane_006.from_pydata([(0.5426, -1.414, 4.177), (0.5426, -1.85, 4.177), (-0.5426, -1.85, 4.177), (-0.5426, -1.414, 4.177)], [], [(0, 3, 2, 1)])
me_plane_006.materials.append(mat_underframe)
me_plane_006.use_remesh_preserve_volume = False
me_plane_006.use_remesh_preserve_attributes = False
me_plane_006.use_mirror_vertex_groups = False
me_plane_006.update()
me_plane = bpy.data.meshes.new('Plane')
me_plane.from_pydata([(2.386, 0.6996, 0.9311), (2.386, 0.05542, 0.9311), (2.846, 0.05542, 0.9311), (2.846, 0.6996, 0.9311), (3.012, 0.6962, 0.9311), (3.012, 0.04288, 0.9311), (3.288, 0.04288, 0.9311), (3.288, 0.6962, 0.9311), (3.729, 0.6962, 0.9311), (3.729, 0.04288, 0.9311), (3.453, 0.04288, 0.9311), (3.453, 0.6962, 0.9311), (2.299, 0.6996, 0.9311), (2.299, 0.05542, 0.9311), (1.721, 0.05542, 0.9311), (1.721, 0.6996, 0.9311), (1.087, 0.6996, 0.9311), (1.087, 0.05542, 0.9311), (1.666, 0.05542, 0.9311), (1.666, 0.6996, 0.9311), (1.007, 0.6996, 0.9311), (1.007, 0.05542, 0.9311), (0.4282, 0.05542, 0.9311), (0.4282, 0.6996, 0.9311), (3.91, 0.6996, 0.9311), (3.91, 0.05542, 0.9311), (4.371, 0.05542, 0.9311), (4.371, 0.6996, 0.9311), (5.071, 0.6996, 0.9311), (5.071, 0.05542, 0.9311), (4.493, 0.05542, 0.9311), (4.493, 0.6996, 0.9311), (5.126, 0.6996, 0.9311), (5.126, 0.05542, 0.9311), (5.704, 0.05542, 0.9311), (5.704, 0.6996, 0.9311), (6.346, 0.6996, 0.9311), (6.346, 0.05542, 0.9311), (5.768, 0.05542, 0.9311), (5.768, 0.6996, 0.9311), (5.768, 0.6996, -1.063), (5.768, 0.05542, -1.063), (6.346, 0.05542, -1.063), (6.346, 0.6996, -1.063), (5.704, 0.6996, -1.063), (5.704, 0.05542, -1.063), (5.126, 0.05542, -1.063), (5.126, 0.6996, -1.063), (4.493, 0.6996, -1.063), (4.493, 0.05542, -1.063), (5.071, 0.05542, -1.063), (5.071, 0.6996, -1.063), (4.371, 0.6996, -1.063), (4.371, 0.05542, -1.063), (3.91, 0.05542, -1.063), (3.91, 0.6996, -1.063), (0.4282, 0.6996, -1.063), (0.4282, 0.05542, -1.063), (1.007, 0.05542, -1.063), (1.007, 0.6996, -1.063), (1.666, 0.6996, -1.063), (1.666, 0.05542, -1.063), (1.087, 0.05542, -1.063), (1.087, 0.6996, -1.063), (1.721, 0.6996, -1.063), (1.721, 0.05542, -1.063), (2.299, 0.05542, -1.063), (2.299, 0.6996, -1.063), (3.453, 0.6962, -1.063), (3.453, 0.04288, -1.063), (3.729, 0.04288, -1.063), (3.729, 0.6962, -1.063), (3.288, 0.6962, -1.063), (3.288, 0.04288, -1.063), (3.012, 0.04288, -1.063), (3.012, 0.6962, -1.063), (2.846, 0.6996, -1.063), (2.846, 0.05542, -1.063), (2.386, 0.05542, -1.063), (2.386, 0.6996, -1.063), (0.362, 0.6996, -1.063), (0.362, 0.05542, -1.063), (-0.2164, 0.05542, -1.063), (-0.2164, 0.6996, -1.063), (-0.2164, 0.6996, 0.9311), (-0.2164, 0.05542, 0.9311), (0.362, 0.05542, 0.9311), (0.362, 0.6996, 0.9311), (6.98, 0.6996, 0.9311), (6.98, 0.05542, 0.9311), (6.401, 0.05542, 0.9311), (6.401, 0.6996, 0.9311), (6.401, 0.6996, -1.063), (6.401, 0.05542, -1.063), (6.98, 0.05542, -1.063), (6.98, 0.6996, -1.063)], [], [(3, 0, 1, 2), (5, 6, 7, 4), (10, 9, 8, 11), (14, 13, 12, 15), (17, 18, 19, 16), (22, 21, 20, 23), (25, 26, 27, 24), (30, 29, 28, 31), (33, 34, 35, 32), (36, 39, 38, 37), (43, 40, 41, 42), (46, 45, 44, 47), (49, 50, 51, 48), (54, 53, 52, 55), (57, 58, 59, 56), (62, 61, 60, 63), (65, 66, 67, 64), (69, 70, 71, 68), (74, 73, 72, 75), (76, 79, 78, 77), (82, 81, 80, 83), (85, 86, 87, 84), (90, 89, 88, 91), (93, 94, 95, 92)])
me_plane.materials.append(mat_underframe)
me_plane.use_remesh_preserve_volume = False
me_plane.use_remesh_preserve_attributes = False
me_plane.use_mirror_vertex_groups = False
me_plane.update()
me_cube = bpy.data.meshes.new('Cube')
me_cube.from_pydata([(2.463, 0.9454, -0.2135), (-2.19, 0.9454, -0.2135), (2.463, 0.9454, 1.491), (-2.19, 0.9454, 1.491), (-2.984, -0.06133, 1.491), (3.325, -0.06133, 1.491), (-2.984, -0.06133, -0.2135), (3.325, -0.06133, -0.2135), (3.814, -0.6557, 1.491), (3.814, -0.6557, -0.2135), (3.809, -0.06133, -0.2135), (3.809, -0.06133, 1.491), (3.809, 0.8114, 1.491), (3.809, 0.9454, 1.491), (3.809, 0.8114, -0.2135), (3.809, 0.9454, -0.2135), (-3.702, -0.6557, 1.491), (-3.702, -0.6557, -0.2135), (-3.707, -0.06133, -0.2135), (-3.707, -0.06133, 1.491), (-3.707, 0.9454, 1.491), (-3.707, 0.8114, 1.491), (-3.707, 0.9454, -0.2135), (-3.707, 0.8114, -0.2135), (-1.996, -0.06133, 1.491), (-1.996, -0.06133, -0.2135), (-2.319, -0.6557, -0.2135), (-2.319, -0.6557, 1.491), (2.625, -0.6557, 1.491), (2.625, -0.6557, -0.2135), (2.239, -0.06133, -0.2135), (2.239, -0.06133, 1.491), (2.874, -0.8003, -0.2272), (2.874, -0.8003, 1.478), (-2.621, -0.8003, 1.478), (-2.621, -0.8003, -0.2272), (-3.702, -0.8003, -0.2272), (-3.702, -0.8003, 1.478), (3.814, -0.8003, -0.2272), (3.814, -0.8003, 1.478), (-0.7672, -0.8135, -0.2272), (-0.7672, -0.8135, 1.478), (1.02, -0.8135, 1.478), (1.02, -0.8135, -0.2272), (0.7336, -0.9186, -0.2272), (0.7336, -0.9186, 1.478), (-0.4806, -0.9186, 1.478), (-0.4806, -0.9186, -0.2272), (-0.4806, -1.063, -0.2272), (-0.4806, -1.063, 1.478), (0.7336, -1.063, 1.478), (0.7336, -1.063, -0.2272), (-3.702, -0.9055, -0.2272), (-3.702, -0.9055, 1.478), (-2.923, -0.9055, 1.478), (-2.923, -0.9055, -0.2272), (3.216, -0.9186, -0.2272), (3.814, -0.9186, -0.2272), (3.216, -0.9186, 1.478), (3.814, -0.9186, 1.478), (-3.713, 1.287, -0.2188), (-3.713, 1.287, 1.517), (3.795, 1.287, -0.2188), (3.795, 1.287, 1.517), (-2.19, 1.287, 1.517), (2.463, 1.287, 1.517), (-2.19, 1.287, -0.2188), (2.463, 1.287, -0.2188), (3.814, -0.9186, 1.773), (3.216, -0.9186, 1.773), (-2.923, -0.9055, 1.773), (-3.702, -0.9055, 1.773), (0.7336, -1.063, 1.773), (-0.4806, -1.063, 1.773), (-0.4806, -0.9186, 1.773), (0.7336, -0.9186, 1.773), (1.02, -0.8135, 1.773), (-0.7672, -0.8135, 1.773), (3.814, -0.8003, 1.773), (-3.702, -0.8003, 1.773), (-2.621, -0.8003, 1.773), (2.874, -0.8003, 1.773), (2.239, -0.06133, 1.773), (2.625, -0.6557, 1.773), (-2.319, -0.6557, 1.773), (-1.996, -0.06133, 1.773), (-3.707, 0.8114, 1.773), (-3.707, 0.9454, 1.773), (-3.707, -0.06133, 1.773), (-3.702, -0.6557, 1.773), (3.809, 0.9454, 1.773), (3.809, 0.8114, 1.773), (3.809, -0.06133, 1.773), (3.814, -0.6557, 1.773), (3.325, -0.06133, 1.773), (-2.984, -0.06133, 1.773), (-2.19, 0.9454, 1.773), (-2.19, 0.8114, 1.773), (2.463, 0.8114, 1.773), (2.463, 0.9454, 1.773), (3.814, -0.9186, -0.5011), (3.216, -0.9186, -0.5011), (-2.923, -0.9055, -0.5011), (-3.702, -0.9055, -0.5011), (0.7336, -1.063, -0.5011), (-0.4806, -1.063, -0.5011), (-0.4806, -0.9186, -0.5011), (0.7336, -0.9186, -0.5011), (1.02, -0.8135, -0.5011), (-0.7672, -0.8135, -0.5011), (3.814, -0.8003, -0.5011), (-3.702, -0.8003, -0.5011), (-2.621, -0.8003, -0.5011), (2.874, -0.8003, -0.5011), (2.239, -0.06133, -0.5011), (2.625, -0.6557, -0.5011), (-2.319, -0.6557, -0.5011), (-1.996, -0.06133, -0.5011), (-3.707, 0.8114, -0.5011), (-3.707, 0.9454, -0.5011), (-3.707, -0.06133, -0.5011), (-3.702, -0.6557, -0.5011), (3.809, 0.9454, -0.5011), (3.809, 0.8114, -0.5011), (3.809, -0.06133, -0.5011), (3.814, -0.6557, -0.5011), (3.325, -0.06133, -0.5011), (-2.984, -0.06133, -0.5011), (-2.19, 0.9454, -0.5011), (-2.19, 0.8114, -0.5011), (2.463, 0.8114, -0.5011), (2.463, 0.9454, -0.5011), (-3.972, -0.9044, 1.478), (-3.972, -0.9044, -0.2272), (-3.972, -0.7992, 1.478), (-3.972, -0.7992, -0.2272), (-3.977, 0.8125, -0.2135), (-3.977, 0.9465, -0.2135), (-3.977, 0.8125, 1.491), (-3.977, 0.9465, 1.491), (-3.977, -0.06023, 1.491), (-3.977, -0.06023, -0.2135), (-3.972, -0.6546, -0.2135), (-3.972, -0.6546, 1.491), (4.079, -0.9186, 1.478), (4.079, -0.9186, -0.2272), (4.079, -0.8003, 1.478), (4.079, -0.8003, -0.2272), (4.074, 0.9454, -0.2135), (4.074, 0.8114, -0.2135), (4.074, 0.9454, 1.491), (4.074, 0.8114, 1.491), (4.074, -0.06133, 1.491), (4.074, -0.06133, -0.2135), (4.079, -0.6557, -0.2135), (4.079, -0.6557, 1.491), (2.463, 1.379, 0.1253), (-2.19, 1.379, 0.1253), (2.463, 1.379, 1.158), (-2.19, 1.379, 1.158), (3.795, 1.379, 1.158), (3.795, 1.379, 0.1253), (-3.713, 1.379, 1.158), (-3.713, 1.379, 0.1253), (-0.602, -0.9186, 0.6254), (-0.4806, -0.9909, 1.478), (-0.4806, -1.063, 0.6254), (-0.4806, -0.9909, -0.2272), (-3.972, -0.8518, 1.478), (-3.972, -0.8518, -0.2272), (-3.972, -0.7269, 1.484), (-3.972, -0.7269, -0.2203), (-3.977, 0.8795, -0.2135), (-3.977, 0.8795, 1.491), (-4.272, 0.9465, 0.6387), (-3.977, 0.2682, -0.2135), (-3.977, 0.2682, 1.491), (-3.972, -0.4653, -0.2135), (-3.972, -0.4653, 1.491), (-4.271, 0.8125, 0.6387), (-4.367, -0.06023, 0.6387), (-4.362, -0.6546, 0.6387), (-4.362, -0.7992, 0.6254), (-4.362, -0.9044, 0.6254), (-3.972, -0.7795, -0.2203), (-3.972, -0.7795, 1.484), (-0.4806, -0.9909, 0.6254), (-4.272, 0.8795, 0.6387), (-4.335, 0.2682, 0.6387), (-4.362, -0.4653, 0.6387), (-4.362, -0.7269, 0.6321), (-4.362, -0.8518, 0.6254), (0.7336, -1.063, 0.6254), (4.079, -0.8595, 1.478), (4.079, -0.8595, -0.2272), (4.079, -0.728, 1.484), (4.079, -0.728, -0.2203), (4.074, 0.8784, -0.2135), (4.074, 0.8784, 1.491), (4.442, 0.9454, 0.6387), (4.074, 0.2671, 1.491), (4.074, 0.2671, -0.2135), (4.079, -0.4664, -0.2135), (4.079, -0.4664, 1.491), (4.442, 0.8114, 0.6387), (4.571, -0.06133, 0.6387), (4.576, -0.6557, 0.6387), (4.576, -0.8003, 0.6254), (4.576, -0.9186, 0.6254), (4.079, -0.7872, -0.2203), (4.079, -0.7872, 1.484), (0.1265, -1.063, 1.052), (0.1265, -1.063, 0.1991), (4.528, 0.2671, 0.6387), (4.576, -0.4664, 0.6387), (4.576, -0.728, 0.6321), (4.576, -0.8595, 0.6254), (4.442, 0.8784, 0.6387)], [], [(19, 18, 25, 24), (24, 25, 30, 31), (31, 30, 29, 28), (28, 29, 32, 33), (26, 27, 34, 35), (35, 34, 41, 40), (33, 32, 43, 42), (42, 43, 44, 45), (34, 35, 55, 54), (32, 33, 58, 56), (20, 3, 64, 61), (22, 20, 61, 60), (1, 22, 60, 66), (15, 0, 67, 62), (13, 15, 62, 63), (2, 13, 63, 65), (3, 2, 65, 64), (0, 1, 66, 67), (59, 39, 78, 68), (33, 58, 69, 81), (34, 54, 70, 80), (53, 37, 79, 71), (50, 49, 73, 72), (45, 50, 72, 75), (46, 41, 77, 74), (42, 45, 75, 76), (33, 42, 76, 81), (41, 34, 80, 77), (39, 8, 93, 78), (37, 16, 89, 79), (11, 31, 82, 92), (24, 31, 82, 85), (19, 24, 85, 88), (20, 21, 86, 87), (3, 20, 87, 96), (21, 19, 88, 86), (16, 19, 88, 89), (19, 4, 95, 88), (12, 13, 90, 91), (13, 2, 99, 90), (11, 12, 91, 92), (5, 11, 92, 94), (8, 11, 92, 93), (4, 5, 94, 95), (2, 3, 96, 99), (99, 96, 97, 98), (98, 97, 95, 94), (98, 94, 92, 91), (99, 98, 91, 90), (95, 97, 86, 88), (97, 96, 87, 86), (89, 88, 85, 84), (84, 85, 82, 83), (93, 92, 82, 83), (93, 83, 81, 78), (84, 83, 81, 80), (89, 84, 80, 79), (80, 81, 76, 77), (77, 76, 75, 74), (74, 75, 72, 73), (79, 80, 70, 71), (78, 81, 69, 68), (57, 38, 110, 100), (32, 56, 101, 113), (35, 55, 102, 112), (52, 36, 111, 103), (48, 51, 104, 105), (51, 44, 107, 104), (44, 43, 108, 107), (40, 47, 106, 109), (43, 32, 113, 108), (35, 40, 109, 112), (38, 9, 125, 110), (36, 17, 121, 111), (30, 10, 124, 114), (30, 25, 117, 114), (25, 18, 120, 117), (23, 22, 119, 118), (22, 1, 128, 119), (18, 23, 118, 120), (6, 18, 120, 127), (18, 17, 121, 120), (15, 14, 123, 122), (0, 15, 122, 131), (14, 10, 124, 123), (10, 9, 125, 124), (10, 7, 126, 124), (7, 6, 127, 126), (1, 0, 131, 128), (131, 130, 129, 128), (129, 130, 126, 127), (126, 130, 123, 124), (130, 131, 122, 123), (129, 127, 120, 118), (128, 129, 118, 119), (120, 121, 116, 117), (117, 116, 115, 114), (125, 115, 114, 124), (125, 115, 113, 110), (115, 116, 112, 113), (121, 116, 112, 111), (113, 112, 109, 108), (108, 109, 106, 107), (107, 106, 105, 104), (111, 112, 102, 103), (110, 113, 101, 100), (61, 87, 139), (60, 137, 119), (62, 122, 148), (63, 90, 150), (67, 66, 157, 156), (64, 65, 158, 159), (65, 63, 160, 158), (63, 62, 161, 160), (62, 67, 156, 161), (66, 60, 163, 157), (60, 61, 162, 163), (61, 64, 159, 162), (158, 156, 157, 159), (156, 158, 160, 161), (159, 157, 163, 162), (60, 119, 128, 66), (66, 128, 131, 67), (62, 67, 131, 122), (63, 65, 99, 90), (64, 96, 99, 65), (61, 64, 96, 87), (164, 40, 41), (46, 164, 41), (164, 47, 40), (164, 46, 165, 186), (47, 164, 186, 167), (186, 165, 49, 166), (167, 186, 166, 48), (165, 74, 73), (49, 165, 73), (165, 46, 74), (167, 105, 106), (47, 167, 106), (167, 48, 105), (168, 53, 37), (134, 168, 37), (168, 132, 53), (169, 36, 52), (133, 169, 52), (169, 135, 36), (170, 37, 16), (143, 170, 16), (170, 134, 37), (171, 17, 36), (135, 171, 36), (171, 142, 17), (172, 22, 23), (136, 172, 23), (172, 137, 22), (173, 21, 20), (139, 173, 20), (173, 138, 21), (174, 20, 22), (137, 174, 22), (174, 139, 20), (175, 23, 18), (141, 175, 18), (175, 136, 23), (176, 19, 21), (138, 176, 21), (176, 140, 19), (177, 17, 18), (141, 177, 18), (177, 142, 17), (178, 19, 16), (143, 178, 16), (178, 140, 19), (179, 138, 173, 187), (136, 179, 187, 172), (187, 173, 139, 174), (172, 187, 174, 137), (179, 136, 175, 188), (138, 179, 188, 176), (188, 175, 141, 180), (176, 188, 180, 140), (181, 142, 177, 189), (143, 181, 189, 178), (189, 177, 141, 180), (178, 189, 180, 140), (181, 142, 171, 190), (143, 181, 190, 170), (190, 171, 135, 182), (170, 190, 182, 134), (182, 135, 169, 191), (134, 182, 191, 168), (191, 169, 133, 183), (168, 191, 183, 132), (174, 60, 61), (139, 174, 61), (174, 137, 60), (178, 88, 89), (143, 178, 89), (178, 140, 88), (177, 120, 121), (142, 177, 121), (177, 141, 120), (176, 86, 88), (140, 176, 88), (176, 138, 86), (173, 87, 86), (138, 173, 86), (173, 139, 87), (172, 118, 119), (137, 172, 119), (172, 136, 118), (175, 118, 120), (141, 175, 120), (175, 136, 118), (184, 121, 103), (133, 184, 103), (184, 142, 121), (185, 89, 71), (132, 185, 71), (185, 143, 89), (192, 45, 44), (51, 192, 44), (192, 50, 45), (193, 59, 39), (146, 193, 39), (193, 144, 59), (194, 38, 57), (145, 194, 57), (194, 147, 38), (195, 39, 8), (155, 195, 8), (195, 146, 39), (196, 9, 38), (147, 196, 38), (196, 154, 9), (197, 14, 15), (148, 197, 15), (197, 149, 14), (198, 13, 12), (151, 198, 12), (198, 150, 13), (199, 15, 13), (150, 199, 13), (199, 148, 15), (200, 12, 11), (152, 200, 11), (200, 151, 12), (201, 10, 14), (149, 201, 14), (201, 153, 10), (202, 9, 10), (153, 202, 10), (202, 154, 9), (203, 11, 8), (155, 203, 8), (203, 152, 11), (204, 151, 200, 213), (149, 204, 213, 201), (213, 200, 152, 205), (201, 213, 205, 153), (205, 152, 203, 214), (153, 205, 214, 202), (214, 203, 155, 206), (202, 214, 206, 154), (206, 154, 196, 215), (155, 206, 215, 195), (215, 196, 147, 207), (195, 215, 207, 146), (207, 147, 194, 216), (146, 207, 216, 193), (216, 194, 145, 208), (193, 216, 208, 144), (199, 62, 63), (150, 199, 63), (199, 148, 62), (202, 124, 125), (154, 202, 125), (202, 153, 124), (203, 92, 93), (155, 203, 93), (203, 152, 92), (200, 91, 92), (152, 200, 92), (200, 151, 91), (201, 123, 124), (153, 201, 124), (201, 149, 123), (209, 125, 100), (145, 209, 100), (209, 154, 125), (210, 93, 68), (144, 210, 68), (210, 155, 93), (198, 90, 91), (151, 198, 91), (198, 150, 90), (199, 150, 198, 217), (148, 199, 217, 197), (217, 198, 151, 204), (197, 217, 204, 149), (197, 122, 123), (149, 197, 123), (197, 148, 122), (212, 166, 211), (211, 192, 212), (51, 212, 192), (192, 211, 50), (166, 212, 48), (212, 51, 48), (50, 211, 49), (211, 166, 49)])
me_cube.polygons.foreach_set('material_index', [2, 2, 2, 2, 2, 2, 2, 2, 3, 3, 0, 0, 0, 0, 0, 0, 0, 0, 3, 3, 3, 3, 2, 2, 2, 2, 2, 2, 2, 2, 2, 2, 2, 0, 0, 0, 2, 2, 0, 0, 0, 2, 2, 2, 0, 0, 0, 0, 0, 0, 0, 2, 2, 2, 2, 2, 2, 2, 2, 2, 3, 3, 3, 3, 3, 3, 2, 2, 2, 2, 2, 2, 2, 2, 2, 2, 2, 0, 0, 0, 2, 2, 0, 0, 0, 2, 2, 2, 0, 0, 0, 0, 0, 0, 0, 2, 2, 2, 2, 2, 2, 2, 2, 2, 3, 3, 0, 0, 0, 0, 0, 0, 0, 0, 0, 0, 0, 0, 0, 0, 0, 0, 0, 0, 0, 0, 0, 2, 2, 2, 2, 2, 2, 2, 2, 2, 2, 2, 2, 2, 3, 3, 3, 3, 3, 3, 2, 2, 2, 2, 2, 2, 0, 0, 0, 0, 0, 0, 0, 0, 0, 0, 0, 0, 0, 0, 0, 2, 2, 2, 2, 2, 2, 0, 0, 0, 0, 0, 0, 0, 0, 2, 2, 2, 2, 2, 2, 2, 2, 3, 3, 3, 3, 0, 0, 0, 2, 2, 2, 2, 2, 2, 0, 0, 0, 0, 0, 0, 0, 0, 0, 0, 0, 0, 2, 3, 2, 2, 3, 2, 2, 2, 2, 3, 2, 3, 3, 3, 2, 2, 2, 2, 2, 2, 2, 0, 0, 0, 0, 0, 0, 0, 0, 0, 0, 0, 0, 0, 0, 0, 2, 2, 2, 2, 2, 2, 0, 0, 0, 0, 2, 2, 2, 2, 2, 2, 2, 2, 3, 3, 3, 3, 0, 0, 0, 2, 2, 2, 2, 2, 2, 0, 0, 0, 0, 0, 0, 2, 3, 2, 2, 3, 2, 0, 0, 0, 0, 0, 0, 0, 0, 0, 0, 2, 2, 2, 2, 2, 2, 2, 2])
me_cube.materials.append(mat_endcoachwarning_001)
me_cube.materials.append(mat_endcoachwarning)
me_cube.materials.append(mat_maincolour1)
me_cube.materials.append(mat_underframe)
me_cube.use_remesh_preserve_volume = False
me_cube.use_remesh_preserve_attributes = False
me_cube.use_mirror_vertex_groups = False
me_cube.update()
me_cylinder_004 = bpy.data.meshes.new('Cylinder.004')
me_cylinder_004.from_pydata([(0.09918, 0.2416, -0.06326), (0.1282, 0.2063, -0.06326), (0.1497, 0.1659, -0.06326), (0.163, 0.1222, -0.06326), (0.1675, 0.07669, -0.06326), (0.163, 0.03119, -0.06326), (0.1497, -0.01257, -0.06326), (0.1282, -0.05289, -0.06326), (0.09918, -0.08823, -0.06326), (0.06384, -0.1172, -0.06326), (0.02352, -0.1388, -0.06326), (-0.02023, -0.1521, -0.06326), (-0.06573, -0.1565, -0.06326), (-0.1112, -0.1521, -0.06326), (-0.155, -0.1388, -0.06326), (-0.1953, -0.1172, -0.06326), (-0.2306, -0.08823, -0.06326), (-0.2597, -0.05289, -0.06326), (-0.2812, -0.01256, -0.06326), (-0.2945, 0.03119, -0.06326), (-0.299, 0.07669, -0.06326), (-0.2945, 0.1222, -0.06326), (-0.2812, 0.1659, -0.06326), (-0.2597, 0.2063, -0.06326), (-0.2306, 0.2416, -0.06326), (-0.1953, 0.2706, -0.06326), (-0.155, 0.2922, -0.06326), (-0.1112, 0.3054, -0.06326), (-0.06573, 0.3099, -0.06326), (-0.02023, 0.3054, -0.06326), (0.02352, 0.2922, -0.06326), (0.06384, 0.2706, -0.06326), (0.09918, 0.2416, 0.06326), (0.1282, 0.2063, 0.06326), (0.1497, 0.1659, 0.06326), (0.163, 0.1222, 0.06326), (0.1675, 0.07669, 0.06326), (0.163, 0.03119, 0.06326), (0.1497, -0.01257, 0.06326), (0.1282, -0.05289, 0.06326), (0.09918, -0.08823, 0.06326), (0.06384, -0.1172, 0.06326), (0.02352, -0.1388, 0.06326), (-0.02023, -0.1521, 0.06326), (-0.06573, -0.1565, 0.06326), (-0.1112, -0.1521, 0.06326), (-0.155, -0.1388, 0.06326), (-0.1953, -0.1172, 0.06326), (-0.2306, -0.08823, 0.06326), (-0.2597, -0.05289, 0.06326), (-0.2812, -0.01257, 0.06326), (-0.2945, 0.03119, 0.06326), (-0.299, 0.07669, 0.06326), (-0.2945, 0.1222, 0.06326), (-0.2812, 0.1659, 0.06326), (-0.2597, 0.2063, 0.06326), (-0.2306, 0.2416, 0.06326), (-0.1953, 0.2706, 0.06326), (-0.155, 0.2922, 0.06326), (-0.1112, 0.3054, 0.06326), (-0.06573, 0.3099, 0.06326), (-0.02023, 0.3054, 0.06326), (0.02352, 0.2922, 0.06326), (0.06384, 0.2706, 0.06326), (-0.06573, 0.07669, -0.06326), (-0.06573, 0.07669, 0.06326), (-0.06573, 0.07669, 1.422), (-0.06573, 0.07669, 1.295), (0.06384, 0.2706, 1.422), (0.02352, 0.2922, 1.422), (-0.02023, 0.3054, 1.422), (-0.06573, 0.3099, 1.422), (-0.1112, 0.3054, 1.422), (-0.155, 0.2922, 1.422), (-0.1953, 0.2706, 1.422), (-0.2306, 0.2416, 1.422), (-0.2597, 0.2063, 1.422), (-0.2812, 0.1659, 1.422), (-0.2945, 0.1222, 1.422), (-0.299, 0.07669, 1.422), (-0.2945, 0.03119, 1.422), (-0.2812, -0.01257, 1.422), (-0.2597, -0.05289, 1.422), (-0.2306, -0.08823, 1.422), (-0.1953, -0.1172, 1.422), (-0.155, -0.1388, 1.422), (-0.1112, -0.1521, 1.422), (-0.06573, -0.1565, 1.422), (-0.02023, -0.1521, 1.422), (0.02352, -0.1388, 1.422), (0.06384, -0.1172, 1.422), (0.09918, -0.08823, 1.422), (0.1282, -0.05289, 1.422), (0.1497, -0.01257, 1.422), (0.163, 0.03119, 1.422), (0.1675, 0.07669, 1.422), (0.163, 0.1222, 1.422), (0.1497, 0.1659, 1.422), (0.1282, 0.2063, 1.422), (0.09918, 0.2416, 1.422), (0.06384, 0.2706, 1.295), (0.02352, 0.2922, 1.295), (-0.02023, 0.3054, 1.295), (-0.06573, 0.3099, 1.295), (-0.1112, 0.3054, 1.295), (-0.155, 0.2922, 1.295), (-0.1953, 0.2706, 1.295), (-0.2306, 0.2416, 1.295), (-0.2597, 0.2063, 1.295), (-0.2812, 0.1659, 1.295), (-0.2945, 0.1222, 1.295), (-0.299, 0.07669, 1.295), (-0.2945, 0.03119, 1.295), (-0.2812, -0.01256, 1.295), (-0.2597, -0.05289, 1.295), (-0.2306, -0.08823, 1.295), (-0.1953, -0.1172, 1.295), (-0.155, -0.1388, 1.295), (-0.1112, -0.1521, 1.295), (-0.06573, -0.1565, 1.295), (-0.02023, -0.1521, 1.295), (0.02352, -0.1388, 1.295), (0.06384, -0.1172, 1.295), (0.09918, -0.08823, 1.295), (0.1282, -0.05289, 1.295), (0.1497, -0.01257, 1.295), (0.163, 0.03119, 1.295), (0.1675, 0.07669, 1.295), (0.163, 0.1222, 1.295), (0.1497, 0.1659, 1.295), (0.1282, 0.2063, 1.295), (0.09918, 0.2416, 1.295), (1.03, 0.2416, 1.295), (1.059, 0.2063, 1.295), (1.081, 0.1659, 1.295), (1.094, 0.1222, 1.295), (1.099, 0.07669, 1.295), (1.094, 0.03119, 1.295), (1.081, -0.01257, 1.295), (1.059, -0.05289, 1.295), (1.03, -0.08823, 1.295), (0.995, -0.1172, 1.295), (0.9547, -0.1388, 1.295), (0.911, -0.1521, 1.295), (0.8655, -0.1565, 1.295), (0.82, -0.1521, 1.295), (0.7762, -0.1388, 1.295), (0.7359, -0.1172, 1.295), (0.7005, -0.08823, 1.295), (0.6715, -0.05289, 1.295), (0.65, -0.01256, 1.295), (0.6367, 0.03119, 1.295), (0.6322, 0.07669, 1.295), (0.6367, 0.1222, 1.295), (0.65, 0.1659, 1.295), (0.6715, 0.2063, 1.295), (0.7005, 0.2416, 1.295), (0.7359, 0.2706, 1.295), (0.7762, 0.2922, 1.295), (0.82, 0.3054, 1.295), (0.8655, 0.3099, 1.295), (0.911, 0.3054, 1.295), (0.9547, 0.2922, 1.295), (0.995, 0.2706, 1.295), (1.03, 0.2416, 1.422), (1.059, 0.2063, 1.422), (1.081, 0.1659, 1.422), (1.094, 0.1222, 1.422), (1.099, 0.07669, 1.422), (1.094, 0.03119, 1.422), (1.081, -0.01257, 1.422), (1.059, -0.05289, 1.422), (1.03, -0.08823, 1.422), (0.995, -0.1172, 1.422), (0.9547, -0.1388, 1.422), (0.911, -0.1521, 1.422), (0.8655, -0.1565, 1.422), (0.82, -0.1521, 1.422), (0.7762, -0.1388, 1.422), (0.7359, -0.1172, 1.422), (0.7005, -0.08823, 1.422), (0.6715, -0.05289, 1.422), (0.65, -0.01257, 1.422), (0.6367, 0.03119, 1.422), (0.6322, 0.07669, 1.422), (0.6367, 0.1222, 1.422), (0.65, 0.1659, 1.422), (0.6715, 0.2063, 1.422), (0.7005, 0.2416, 1.422), (0.7359, 0.2706, 1.422), (0.7762, 0.2922, 1.422), (0.82, 0.3054, 1.422), (0.8655, 0.3099, 1.422), (0.911, 0.3054, 1.422), (0.9547, 0.2922, 1.422), (0.995, 0.2706, 1.422), (0.8655, 0.07669, 1.295), (0.8655, 0.07669, 1.422), (0.8655, 0.07669, 0.06326), (0.8655, 0.07669, -0.06326), (0.995, 0.2706, 0.06326), (0.9547, 0.2922, 0.06326), (0.911, 0.3054, 0.06326), (0.8655, 0.3099, 0.06326), (0.82, 0.3054, 0.06326), (0.7762, 0.2922, 0.06326), (0.7359, 0.2706, 0.06326), (0.7005, 0.2416, 0.06326), (0.6715, 0.2063, 0.06326), (0.65, 0.1659, 0.06326), (0.6367, 0.1222, 0.06326), (0.6322, 0.07669, 0.06326), (0.6367, 0.03119, 0.06326), (0.65, -0.01257, 0.06326), (0.6715, -0.05289, 0.06326), (0.7005, -0.08823, 0.06326), (0.7359, -0.1172, 0.06326), (0.7762, -0.1388, 0.06326), (0.82, -0.1521, 0.06326), (0.8655, -0.1565, 0.06326), (0.911, -0.1521, 0.06326), (0.9547, -0.1388, 0.06326), (0.995, -0.1172, 0.06326), (1.03, -0.08823, 0.06326), (1.059, -0.05289, 0.06326), (1.081, -0.01257, 0.06326), (1.094, 0.03119, 0.06326), (1.099, 0.07669, 0.06326), (1.094, 0.1222, 0.06326), (1.081, 0.1659, 0.06326), (1.059, 0.2063, 0.06326), (1.03, 0.2416, 0.06326), (0.995, 0.2706, -0.06326), (0.9547, 0.2922, -0.06326), (0.911, 0.3054, -0.06326), (0.8655, 0.3099, -0.06326), (0.82, 0.3054, -0.06326), (0.7762, 0.2922, -0.06326), (0.7359, 0.2706, -0.06326), (0.7005, 0.2416, -0.06326), (0.6715, 0.2063, -0.06326), (0.65, 0.1659, -0.06326), (0.6367, 0.1222, -0.06326), (0.6322, 0.07669, -0.06326), (0.6367, 0.03119, -0.06326), (0.65, -0.01256, -0.06326), (0.6715, -0.05289, -0.06326), (0.7005, -0.08823, -0.06326), (0.7359, -0.1172, -0.06326), (0.7762, -0.1388, -0.06326), (0.82, -0.1521, -0.06326), (0.8655, -0.1565, -0.06326), (0.911, -0.1521, -0.06326), (0.9547, -0.1388, -0.06326), (0.995, -0.1172, -0.06326), (1.03, -0.08823, -0.06326), (1.059, -0.05289, -0.06326), (1.081, -0.01257, -0.06326), (1.094, 0.03119, -0.06326), (1.099, 0.07669, -0.06326), (1.094, 0.1222, -0.06326), (1.081, 0.1659, -0.06326), (1.059, 0.2063, -0.06326), (1.03, 0.2416, -0.06326), (0.8901, 0.2657, -0.01138), (0.8901, -0.04659, -0.01138), (-0.1452, -0.04659, -0.01138), (-0.1452, 0.2657, -0.01138), (0.8901, 0.2657, 1.37), (0.8901, -0.04659, 1.37), (-0.1452, -0.04659, 1.37), (-0.1452, 0.2657, 1.37)], [], [(64, 0, 1), (65, 33, 32), (64, 1, 2), (65, 34, 33), (64, 2, 3), (65, 35, 34), (64, 3, 4), (65, 36, 35), (64, 4, 5), (65, 37, 36), (64, 5, 6), (65, 38, 37), (64, 6, 7), (65, 39, 38), (64, 7, 8), (65, 40, 39), (64, 8, 9), (65, 41, 40), (64, 9, 10), (65, 42, 41), (64, 10, 11), (65, 43, 42), (64, 11, 12), (65, 44, 43), (64, 12, 13), (65, 45, 44), (64, 13, 14), (65, 46, 45), (64, 14, 15), (65, 47, 46), (64, 15, 16), (65, 48, 47), (64, 16, 17), (65, 49, 48), (64, 17, 18), (65, 50, 49), (64, 18, 19), (65, 51, 50), (64, 19, 20), (65, 52, 51), (64, 20, 21), (65, 53, 52), (64, 21, 22), (65, 54, 53), (64, 22, 23), (65, 55, 54), (64, 23, 24), (65, 56, 55), (64, 24, 25), (65, 57, 56), (64, 25, 26), (65, 58, 57), (64, 26, 27), (65, 59, 58), (64, 27, 28), (65, 60, 59), (64, 28, 29), (65, 61, 60), (64, 29, 30), (65, 62, 61), (64, 30, 31), (65, 63, 62), (31, 0, 64), (65, 32, 63), (0, 32, 33, 1), (1, 33, 34, 2), (2, 34, 35, 3), (3, 35, 36, 4), (4, 36, 37, 5), (5, 37, 38, 6), (6, 38, 39, 7), (7, 39, 40, 8), (8, 40, 41, 9), (9, 41, 42, 10), (10, 42, 43, 11), (11, 43, 44, 12), (12, 44, 45, 13), (13, 45, 46, 14), (14, 46, 47, 15), (15, 47, 48, 16), (16, 48, 49, 17), (17, 49, 50, 18), (18, 50, 51, 19), (19, 51, 52, 20), (20, 52, 53, 21), (21, 53, 54, 22), (22, 54, 55, 23), (23, 55, 56, 24), (24, 56, 57, 25), (25, 57, 58, 26), (26, 58, 59, 27), (27, 59, 60, 28), (28, 60, 61, 29), (29, 61, 62, 30), (30, 62, 63, 31), (32, 0, 31, 63), (100, 68, 99, 131), (101, 69, 68, 100), (102, 70, 69, 101), (103, 71, 70, 102), (104, 72, 71, 103), (105, 73, 72, 104), (106, 74, 73, 105), (107, 75, 74, 106), (108, 76, 75, 107), (109, 77, 76, 108), (110, 78, 77, 109), (111, 79, 78, 110), (112, 80, 79, 111), (113, 81, 80, 112), (114, 82, 81, 113), (115, 83, 82, 114), (116, 84, 83, 115), (117, 85, 84, 116), (118, 86, 85, 117), (119, 87, 86, 118), (120, 88, 87, 119), (121, 89, 88, 120), (122, 90, 89, 121), (123, 91, 90, 122), (124, 92, 91, 123), (125, 93, 92, 124), (126, 94, 93, 125), (127, 95, 94, 126), (128, 96, 95, 127), (129, 97, 96, 128), (130, 98, 97, 129), (131, 99, 98, 130), (66, 99, 68), (67, 100, 131), (66, 68, 69), (67, 101, 100), (66, 69, 70), (67, 102, 101), (66, 70, 71), (67, 103, 102), (66, 71, 72), (67, 104, 103), (66, 72, 73), (67, 105, 104), (66, 73, 74), (67, 106, 105), (66, 74, 75), (67, 107, 106), (66, 75, 76), (67, 108, 107), (66, 76, 77), (67, 109, 108), (66, 77, 78), (67, 110, 109), (66, 78, 79), (67, 111, 110), (66, 79, 80), (67, 112, 111), (66, 80, 81), (67, 113, 112), (66, 81, 82), (67, 114, 113), (66, 82, 83), (67, 115, 114), (66, 83, 84), (67, 116, 115), (66, 84, 85), (67, 117, 116), (66, 85, 86), (67, 118, 117), (66, 86, 87), (67, 119, 118), (66, 87, 88), (67, 120, 119), (66, 88, 89), (67, 121, 120), (66, 89, 90), (67, 122, 121), (66, 90, 91), (67, 123, 122), (66, 91, 92), (67, 124, 123), (66, 92, 93), (67, 125, 124), (66, 93, 94), (67, 126, 125), (66, 94, 95), (67, 127, 126), (66, 95, 96), (67, 128, 127), (66, 96, 97), (67, 129, 128), (66, 97, 98), (67, 130, 129), (66, 98, 99), (67, 131, 130), (196, 132, 133), (197, 165, 164), (196, 133, 134), (197, 166, 165), (196, 134, 135), (197, 167, 166), (196, 135, 136), (197, 168, 167), (196, 136, 137), (197, 169, 168), (196, 137, 138), (197, 170, 169), (196, 138, 139), (197, 171, 170), (196, 139, 140), (197, 172, 171), (196, 140, 141), (197, 173, 172), (196, 141, 142), (197, 174, 173), (196, 142, 143), (197, 175, 174), (196, 143, 144), (197, 176, 175), (196, 144, 145), (197, 177, 176), (196, 145, 146), (197, 178, 177), (196, 146, 147), (197, 179, 178), (196, 147, 148), (197, 180, 179), (196, 148, 149), (197, 181, 180), (196, 149, 150), (197, 182, 181), (196, 150, 151), (197, 183, 182), (196, 151, 152), (197, 184, 183), (196, 152, 153), (197, 185, 184), (196, 153, 154), (197, 186, 185), (196, 154, 155), (197, 187, 186), (196, 155, 156), (197, 188, 187), (196, 156, 157), (197, 189, 188), (196, 157, 158), (197, 190, 189), (196, 158, 159), (197, 191, 190), (196, 159, 160), (197, 192, 191), (196, 160, 161), (197, 193, 192), (196, 161, 162), (197, 194, 193), (196, 162, 163), (197, 195, 194), (196, 163, 132), (197, 164, 195), (132, 164, 165, 133), (133, 165, 166, 134), (134, 166, 167, 135), (135, 167, 168, 136), (136, 168, 169, 137), (137, 169, 170, 138), (138, 170, 171, 139), (139, 171, 172, 140), (140, 172, 173, 141), (141, 173, 174, 142), (142, 174, 175, 143), (143, 175, 176, 144), (144, 176, 177, 145), (145, 177, 178, 146), (146, 178, 179, 147), (147, 179, 180, 148), (148, 180, 181, 149), (149, 181, 182, 150), (150, 182, 183, 151), (151, 183, 184, 152), (152, 184, 185, 153), (153, 185, 186, 154), (154, 186, 187, 155), (155, 187, 188, 156), (156, 188, 189, 157), (157, 189, 190, 158), (158, 190, 191, 159), (159, 191, 192, 160), (160, 192, 193, 161), (161, 193, 194, 162), (162, 194, 195, 163), (163, 195, 164, 132), (232, 200, 231, 263), (233, 201, 200, 232), (234, 202, 201, 233), (235, 203, 202, 234), (236, 204, 203, 235), (237, 205, 204, 236), (238, 206, 205, 237), (239, 207, 206, 238), (240, 208, 207, 239), (241, 209, 208, 240), (242, 210, 209, 241), (243, 211, 210, 242), (244, 212, 211, 243), (245, 213, 212, 244), (246, 214, 213, 245), (247, 215, 214, 246), (248, 216, 215, 247), (249, 217, 216, 248), (250, 218, 217, 249), (251, 219, 218, 250), (252, 220, 219, 251), (253, 221, 220, 252), (254, 222, 221, 253), (255, 223, 222, 254), (256, 224, 223, 255), (257, 225, 224, 256), (258, 226, 225, 257), (259, 227, 226, 258), (260, 228, 227, 259), (261, 229, 228, 260), (262, 230, 229, 261), (263, 231, 230, 262), (198, 231, 200), (199, 232, 263), (198, 200, 201), (199, 233, 232), (198, 201, 202), (199, 234, 233), (198, 202, 203), (199, 235, 234), (198, 203, 204), (199, 236, 235), (198, 204, 205), (199, 237, 236), (198, 205, 206), (199, 238, 237), (198, 206, 207), (199, 239, 238), (198, 207, 208), (199, 240, 239), (198, 208, 209), (199, 241, 240), (198, 209, 210), (199, 242, 241), (198, 210, 211), (199, 243, 242), (198, 211, 212), (199, 244, 243), (198, 212, 213), (199, 245, 244), (198, 213, 214), (199, 246, 245), (198, 214, 215), (199, 247, 246), (198, 215, 216), (199, 248, 247), (198, 216, 217), (199, 249, 248), (198, 217, 218), (199, 250, 249), (198, 218, 219), (199, 251, 250), (198, 219, 220), (199, 252, 251), (198, 220, 221), (199, 253, 252), (198, 221, 222), (199, 254, 253), (198, 222, 223), (199, 255, 254), (198, 223, 224), (199, 256, 255), (198, 224, 225), (199, 257, 256), (198, 225, 226), (199, 258, 257), (198, 226, 227), (199, 259, 258), (198, 227, 228), (199, 260, 259), (198, 228, 229), (199, 261, 260), (198, 229, 230), (199, 262, 261), (198, 230, 231), (199, 263, 262), (266, 267, 264, 265), (268, 271, 270, 269), (264, 268, 269, 265), (265, 269, 270, 266), (266, 270, 271, 267), (267, 271, 268, 264)])
me_cylinder_004.materials.append(mat_underframe)
me_cylinder_004.use_remesh_preserve_volume = False
me_cylinder_004.use_remesh_preserve_attributes = False
me_cylinder_004.use_mirror_vertex_groups = False
me_cylinder_004.update()
me_cylinder_002 = bpy.data.meshes.new('Cylinder.002')
me_cylinder_002.from_pydata([(0.09918, 0.2416, -0.06326), (0.1282, 0.2063, -0.06326), (0.1497, 0.1659, -0.06326), (0.163, 0.1222, -0.06326), (0.1675, 0.07669, -0.06326), (0.163, 0.03119, -0.06326), (0.1497, -0.01257, -0.06326), (0.1282, -0.05289, -0.06326), (0.09918, -0.08823, -0.06326), (0.06384, -0.1172, -0.06326), (0.02352, -0.1388, -0.06326), (-0.02023, -0.1521, -0.06326), (-0.06573, -0.1565, -0.06326), (-0.1112, -0.1521, -0.06326), (-0.155, -0.1388, -0.06326), (-0.1953, -0.1172, -0.06326), (-0.2306, -0.08823, -0.06326), (-0.2597, -0.05289, -0.06326), (-0.2812, -0.01256, -0.06326), (-0.2945, 0.03119, -0.06326), (-0.299, 0.07669, -0.06326), (-0.2945, 0.1222, -0.06326), (-0.2812, 0.1659, -0.06326), (-0.2597, 0.2063, -0.06326), (-0.2306, 0.2416, -0.06326), (-0.1953, 0.2706, -0.06326), (-0.155, 0.2922, -0.06326), (-0.1112, 0.3054, -0.06326), (-0.06573, 0.3099, -0.06326), (-0.02023, 0.3054, -0.06326), (0.02352, 0.2922, -0.06326), (0.06384, 0.2706, -0.06326), (0.09918, 0.2416, 0.06326), (0.1282, 0.2063, 0.06326), (0.1497, 0.1659, 0.06326), (0.163, 0.1222, 0.06326), (0.1675, 0.07669, 0.06326), (0.163, 0.03119, 0.06326), (0.1497, -0.01257, 0.06326), (0.1282, -0.05289, 0.06326), (0.09918, -0.08823, 0.06326), (0.06384, -0.1172, 0.06326), (0.02352, -0.1388, 0.06326), (-0.02023, -0.1521, 0.06326), (-0.06573, -0.1565, 0.06326), (-0.1112, -0.1521, 0.06326), (-0.155, -0.1388, 0.06326), (-0.1953, -0.1172, 0.06326), (-0.2306, -0.08823, 0.06326), (-0.2597, -0.05289, 0.06326), (-0.2812, -0.01257, 0.06326), (-0.2945, 0.03119, 0.06326), (-0.299, 0.07669, 0.06326), (-0.2945, 0.1222, 0.06326), (-0.2812, 0.1659, 0.06326), (-0.2597, 0.2063, 0.06326), (-0.2306, 0.2416, 0.06326), (-0.1953, 0.2706, 0.06326), (-0.155, 0.2922, 0.06326), (-0.1112, 0.3054, 0.06326), (-0.06573, 0.3099, 0.06326), (-0.02023, 0.3054, 0.06326), (0.02352, 0.2922, 0.06326), (0.06384, 0.2706, 0.06326), (-0.06573, 0.07669, -0.06326), (-0.06573, 0.07669, 0.06326), (-0.06573, 0.07669, 1.422), (-0.06573, 0.07669, 1.295), (0.06384, 0.2706, 1.422), (0.02352, 0.2922, 1.422), (-0.02023, 0.3054, 1.422), (-0.06573, 0.3099, 1.422), (-0.1112, 0.3054, 1.422), (-0.155, 0.2922, 1.422), (-0.1953, 0.2706, 1.422), (-0.2306, 0.2416, 1.422), (-0.2597, 0.2063, 1.422), (-0.2812, 0.1659, 1.422), (-0.2945, 0.1222, 1.422), (-0.299, 0.07669, 1.422), (-0.2945, 0.03119, 1.422), (-0.2812, -0.01257, 1.422), (-0.2597, -0.05289, 1.422), (-0.2306, -0.08823, 1.422), (-0.1953, -0.1172, 1.422), (-0.155, -0.1388, 1.422), (-0.1112, -0.1521, 1.422), (-0.06573, -0.1565, 1.422), (-0.02023, -0.1521, 1.422), (0.02352, -0.1388, 1.422), (0.06384, -0.1172, 1.422), (0.09918, -0.08823, 1.422), (0.1282, -0.05289, 1.422), (0.1497, -0.01257, 1.422), (0.163, 0.03119, 1.422), (0.1675, 0.07669, 1.422), (0.163, 0.1222, 1.422), (0.1497, 0.1659, 1.422), (0.1282, 0.2063, 1.422), (0.09918, 0.2416, 1.422), (0.06384, 0.2706, 1.295), (0.02352, 0.2922, 1.295), (-0.02023, 0.3054, 1.295), (-0.06573, 0.3099, 1.295), (-0.1112, 0.3054, 1.295), (-0.155, 0.2922, 1.295), (-0.1953, 0.2706, 1.295), (-0.2306, 0.2416, 1.295), (-0.2597, 0.2063, 1.295), (-0.2812, 0.1659, 1.295), (-0.2945, 0.1222, 1.295), (-0.299, 0.07669, 1.295), (-0.2945, 0.03119, 1.295), (-0.2812, -0.01256, 1.295), (-0.2597, -0.05289, 1.295), (-0.2306, -0.08823, 1.295), (-0.1953, -0.1172, 1.295), (-0.155, -0.1388, 1.295), (-0.1112, -0.1521, 1.295), (-0.06573, -0.1565, 1.295), (-0.02023, -0.1521, 1.295), (0.02352, -0.1388, 1.295), (0.06384, -0.1172, 1.295), (0.09918, -0.08823, 1.295), (0.1282, -0.05289, 1.295), (0.1497, -0.01257, 1.295), (0.163, 0.03119, 1.295), (0.1675, 0.07669, 1.295), (0.163, 0.1222, 1.295), (0.1497, 0.1659, 1.295), (0.1282, 0.2063, 1.295), (0.09918, 0.2416, 1.295), (1.03, 0.2416, 1.295), (1.059, 0.2063, 1.295), (1.081, 0.1659, 1.295), (1.094, 0.1222, 1.295), (1.099, 0.07669, 1.295), (1.094, 0.03119, 1.295), (1.081, -0.01257, 1.295), (1.059, -0.05289, 1.295), (1.03, -0.08823, 1.295), (0.995, -0.1172, 1.295), (0.9547, -0.1388, 1.295), (0.911, -0.1521, 1.295), (0.8655, -0.1565, 1.295), (0.82, -0.1521, 1.295), (0.7762, -0.1388, 1.295), (0.7359, -0.1172, 1.295), (0.7005, -0.08823, 1.295), (0.6715, -0.05289, 1.295), (0.65, -0.01256, 1.295), (0.6367, 0.03119, 1.295), (0.6322, 0.07669, 1.295), (0.6367, 0.1222, 1.295), (0.65, 0.1659, 1.295), (0.6715, 0.2063, 1.295), (0.7005, 0.2416, 1.295), (0.7359, 0.2706, 1.295), (0.7762, 0.2922, 1.295), (0.82, 0.3054, 1.295), (0.8655, 0.3099, 1.295), (0.911, 0.3054, 1.295), (0.9547, 0.2922, 1.295), (0.995, 0.2706, 1.295), (1.03, 0.2416, 1.422), (1.059, 0.2063, 1.422), (1.081, 0.1659, 1.422), (1.094, 0.1222, 1.422), (1.099, 0.07669, 1.422), (1.094, 0.03119, 1.422), (1.081, -0.01257, 1.422), (1.059, -0.05289, 1.422), (1.03, -0.08823, 1.422), (0.995, -0.1172, 1.422), (0.9547, -0.1388, 1.422), (0.911, -0.1521, 1.422), (0.8655, -0.1565, 1.422), (0.82, -0.1521, 1.422), (0.7762, -0.1388, 1.422), (0.7359, -0.1172, 1.422), (0.7005, -0.08823, 1.422), (0.6715, -0.05289, 1.422), (0.65, -0.01257, 1.422), (0.6367, 0.03119, 1.422), (0.6322, 0.07669, 1.422), (0.6367, 0.1222, 1.422), (0.65, 0.1659, 1.422), (0.6715, 0.2063, 1.422), (0.7005, 0.2416, 1.422), (0.7359, 0.2706, 1.422), (0.7762, 0.2922, 1.422), (0.82, 0.3054, 1.422), (0.8655, 0.3099, 1.422), (0.911, 0.3054, 1.422), (0.9547, 0.2922, 1.422), (0.995, 0.2706, 1.422), (0.8655, 0.07669, 1.295), (0.8655, 0.07669, 1.422), (0.8655, 0.07669, 0.06326), (0.8655, 0.07669, -0.06326), (0.995, 0.2706, 0.06326), (0.9547, 0.2922, 0.06326), (0.911, 0.3054, 0.06326), (0.8655, 0.3099, 0.06326), (0.82, 0.3054, 0.06326), (0.7762, 0.2922, 0.06326), (0.7359, 0.2706, 0.06326), (0.7005, 0.2416, 0.06326), (0.6715, 0.2063, 0.06326), (0.65, 0.1659, 0.06326), (0.6367, 0.1222, 0.06326), (0.6322, 0.07669, 0.06326), (0.6367, 0.03119, 0.06326), (0.65, -0.01257, 0.06326), (0.6715, -0.05289, 0.06326), (0.7005, -0.08823, 0.06326), (0.7359, -0.1172, 0.06326), (0.7762, -0.1388, 0.06326), (0.82, -0.1521, 0.06326), (0.8655, -0.1565, 0.06326), (0.911, -0.1521, 0.06326), (0.9547, -0.1388, 0.06326), (0.995, -0.1172, 0.06326), (1.03, -0.08823, 0.06326), (1.059, -0.05289, 0.06326), (1.081, -0.01257, 0.06326), (1.094, 0.03119, 0.06326), (1.099, 0.07669, 0.06326), (1.094, 0.1222, 0.06326), (1.081, 0.1659, 0.06326), (1.059, 0.2063, 0.06326), (1.03, 0.2416, 0.06326), (0.995, 0.2706, -0.06326), (0.9547, 0.2922, -0.06326), (0.911, 0.3054, -0.06326), (0.8655, 0.3099, -0.06326), (0.82, 0.3054, -0.06326), (0.7762, 0.2922, -0.06326), (0.7359, 0.2706, -0.06326), (0.7005, 0.2416, -0.06326), (0.6715, 0.2063, -0.06326), (0.65, 0.1659, -0.06326), (0.6367, 0.1222, -0.06326), (0.6322, 0.07669, -0.06326), (0.6367, 0.03119, -0.06326), (0.65, -0.01256, -0.06326), (0.6715, -0.05289, -0.06326), (0.7005, -0.08823, -0.06326), (0.7359, -0.1172, -0.06326), (0.7762, -0.1388, -0.06326), (0.82, -0.1521, -0.06326), (0.8655, -0.1565, -0.06326), (0.911, -0.1521, -0.06326), (0.9547, -0.1388, -0.06326), (0.995, -0.1172, -0.06326), (1.03, -0.08823, -0.06326), (1.059, -0.05289, -0.06326), (1.081, -0.01257, -0.06326), (1.094, 0.03119, -0.06326), (1.099, 0.07669, -0.06326), (1.094, 0.1222, -0.06326), (1.081, 0.1659, -0.06326), (1.059, 0.2063, -0.06326), (1.03, 0.2416, -0.06326), (0.8901, 0.2657, -0.01138), (0.8901, -0.04659, -0.01138), (-0.1452, -0.04659, -0.01138), (-0.1452, 0.2657, -0.01138), (0.8901, 0.2657, 1.37), (0.8901, -0.04659, 1.37), (-0.1452, -0.04659, 1.37), (-0.1452, 0.2657, 1.37)], [], [(64, 0, 1), (65, 33, 32), (64, 1, 2), (65, 34, 33), (64, 2, 3), (65, 35, 34), (64, 3, 4), (65, 36, 35), (64, 4, 5), (65, 37, 36), (64, 5, 6), (65, 38, 37), (64, 6, 7), (65, 39, 38), (64, 7, 8), (65, 40, 39), (64, 8, 9), (65, 41, 40), (64, 9, 10), (65, 42, 41), (64, 10, 11), (65, 43, 42), (64, 11, 12), (65, 44, 43), (64, 12, 13), (65, 45, 44), (64, 13, 14), (65, 46, 45), (64, 14, 15), (65, 47, 46), (64, 15, 16), (65, 48, 47), (64, 16, 17), (65, 49, 48), (64, 17, 18), (65, 50, 49), (64, 18, 19), (65, 51, 50), (64, 19, 20), (65, 52, 51), (64, 20, 21), (65, 53, 52), (64, 21, 22), (65, 54, 53), (64, 22, 23), (65, 55, 54), (64, 23, 24), (65, 56, 55), (64, 24, 25), (65, 57, 56), (64, 25, 26), (65, 58, 57), (64, 26, 27), (65, 59, 58), (64, 27, 28), (65, 60, 59), (64, 28, 29), (65, 61, 60), (64, 29, 30), (65, 62, 61), (64, 30, 31), (65, 63, 62), (31, 0, 64), (65, 32, 63), (0, 32, 33, 1), (1, 33, 34, 2), (2, 34, 35, 3), (3, 35, 36, 4), (4, 36, 37, 5), (5, 37, 38, 6), (6, 38, 39, 7), (7, 39, 40, 8), (8, 40, 41, 9), (9, 41, 42, 10), (10, 42, 43, 11), (11, 43, 44, 12), (12, 44, 45, 13), (13, 45, 46, 14), (14, 46, 47, 15), (15, 47, 48, 16), (16, 48, 49, 17), (17, 49, 50, 18), (18, 50, 51, 19), (19, 51, 52, 20), (20, 52, 53, 21), (21, 53, 54, 22), (22, 54, 55, 23), (23, 55, 56, 24), (24, 56, 57, 25), (25, 57, 58, 26), (26, 58, 59, 27), (27, 59, 60, 28), (28, 60, 61, 29), (29, 61, 62, 30), (30, 62, 63, 31), (32, 0, 31, 63), (100, 68, 99, 131), (101, 69, 68, 100), (102, 70, 69, 101), (103, 71, 70, 102), (104, 72, 71, 103), (105, 73, 72, 104), (106, 74, 73, 105), (107, 75, 74, 106), (108, 76, 75, 107), (109, 77, 76, 108), (110, 78, 77, 109), (111, 79, 78, 110), (112, 80, 79, 111), (113, 81, 80, 112), (114, 82, 81, 113), (115, 83, 82, 114), (116, 84, 83, 115), (117, 85, 84, 116), (118, 86, 85, 117), (119, 87, 86, 118), (120, 88, 87, 119), (121, 89, 88, 120), (122, 90, 89, 121), (123, 91, 90, 122), (124, 92, 91, 123), (125, 93, 92, 124), (126, 94, 93, 125), (127, 95, 94, 126), (128, 96, 95, 127), (129, 97, 96, 128), (130, 98, 97, 129), (131, 99, 98, 130), (66, 99, 68), (67, 100, 131), (66, 68, 69), (67, 101, 100), (66, 69, 70), (67, 102, 101), (66, 70, 71), (67, 103, 102), (66, 71, 72), (67, 104, 103), (66, 72, 73), (67, 105, 104), (66, 73, 74), (67, 106, 105), (66, 74, 75), (67, 107, 106), (66, 75, 76), (67, 108, 107), (66, 76, 77), (67, 109, 108), (66, 77, 78), (67, 110, 109), (66, 78, 79), (67, 111, 110), (66, 79, 80), (67, 112, 111), (66, 80, 81), (67, 113, 112), (66, 81, 82), (67, 114, 113), (66, 82, 83), (67, 115, 114), (66, 83, 84), (67, 116, 115), (66, 84, 85), (67, 117, 116), (66, 85, 86), (67, 118, 117), (66, 86, 87), (67, 119, 118), (66, 87, 88), (67, 120, 119), (66, 88, 89), (67, 121, 120), (66, 89, 90), (67, 122, 121), (66, 90, 91), (67, 123, 122), (66, 91, 92), (67, 124, 123), (66, 92, 93), (67, 125, 124), (66, 93, 94), (67, 126, 125), (66, 94, 95), (67, 127, 126), (66, 95, 96), (67, 128, 127), (66, 96, 97), (67, 129, 128), (66, 97, 98), (67, 130, 129), (66, 98, 99), (67, 131, 130), (196, 132, 133), (197, 165, 164), (196, 133, 134), (197, 166, 165), (196, 134, 135), (197, 167, 166), (196, 135, 136), (197, 168, 167), (196, 136, 137), (197, 169, 168), (196, 137, 138), (197, 170, 169), (196, 138, 139), (197, 171, 170), (196, 139, 140), (197, 172, 171), (196, 140, 141), (197, 173, 172), (196, 141, 142), (197, 174, 173), (196, 142, 143), (197, 175, 174), (196, 143, 144), (197, 176, 175), (196, 144, 145), (197, 177, 176), (196, 145, 146), (197, 178, 177), (196, 146, 147), (197, 179, 178), (196, 147, 148), (197, 180, 179), (196, 148, 149), (197, 181, 180), (196, 149, 150), (197, 182, 181), (196, 150, 151), (197, 183, 182), (196, 151, 152), (197, 184, 183), (196, 152, 153), (197, 185, 184), (196, 153, 154), (197, 186, 185), (196, 154, 155), (197, 187, 186), (196, 155, 156), (197, 188, 187), (196, 156, 157), (197, 189, 188), (196, 157, 158), (197, 190, 189), (196, 158, 159), (197, 191, 190), (196, 159, 160), (197, 192, 191), (196, 160, 161), (197, 193, 192), (196, 161, 162), (197, 194, 193), (196, 162, 163), (197, 195, 194), (196, 163, 132), (197, 164, 195), (132, 164, 165, 133), (133, 165, 166, 134), (134, 166, 167, 135), (135, 167, 168, 136), (136, 168, 169, 137), (137, 169, 170, 138), (138, 170, 171, 139), (139, 171, 172, 140), (140, 172, 173, 141), (141, 173, 174, 142), (142, 174, 175, 143), (143, 175, 176, 144), (144, 176, 177, 145), (145, 177, 178, 146), (146, 178, 179, 147), (147, 179, 180, 148), (148, 180, 181, 149), (149, 181, 182, 150), (150, 182, 183, 151), (151, 183, 184, 152), (152, 184, 185, 153), (153, 185, 186, 154), (154, 186, 187, 155), (155, 187, 188, 156), (156, 188, 189, 157), (157, 189, 190, 158), (158, 190, 191, 159), (159, 191, 192, 160), (160, 192, 193, 161), (161, 193, 194, 162), (162, 194, 195, 163), (163, 195, 164, 132), (232, 200, 231, 263), (233, 201, 200, 232), (234, 202, 201, 233), (235, 203, 202, 234), (236, 204, 203, 235), (237, 205, 204, 236), (238, 206, 205, 237), (239, 207, 206, 238), (240, 208, 207, 239), (241, 209, 208, 240), (242, 210, 209, 241), (243, 211, 210, 242), (244, 212, 211, 243), (245, 213, 212, 244), (246, 214, 213, 245), (247, 215, 214, 246), (248, 216, 215, 247), (249, 217, 216, 248), (250, 218, 217, 249), (251, 219, 218, 250), (252, 220, 219, 251), (253, 221, 220, 252), (254, 222, 221, 253), (255, 223, 222, 254), (256, 224, 223, 255), (257, 225, 224, 256), (258, 226, 225, 257), (259, 227, 226, 258), (260, 228, 227, 259), (261, 229, 228, 260), (262, 230, 229, 261), (263, 231, 230, 262), (198, 231, 200), (199, 232, 263), (198, 200, 201), (199, 233, 232), (198, 201, 202), (199, 234, 233), (198, 202, 203), (199, 235, 234), (198, 203, 204), (199, 236, 235), (198, 204, 205), (199, 237, 236), (198, 205, 206), (199, 238, 237), (198, 206, 207), (199, 239, 238), (198, 207, 208), (199, 240, 239), (198, 208, 209), (199, 241, 240), (198, 209, 210), (199, 242, 241), (198, 210, 211), (199, 243, 242), (198, 211, 212), (199, 244, 243), (198, 212, 213), (199, 245, 244), (198, 213, 214), (199, 246, 245), (198, 214, 215), (199, 247, 246), (198, 215, 216), (199, 248, 247), (198, 216, 217), (199, 249, 248), (198, 217, 218), (199, 250, 249), (198, 218, 219), (199, 251, 250), (198, 219, 220), (199, 252, 251), (198, 220, 221), (199, 253, 252), (198, 221, 222), (199, 254, 253), (198, 222, 223), (199, 255, 254), (198, 223, 224), (199, 256, 255), (198, 224, 225), (199, 257, 256), (198, 225, 226), (199, 258, 257), (198, 226, 227), (199, 259, 258), (198, 227, 228), (199, 260, 259), (198, 228, 229), (199, 261, 260), (198, 229, 230), (199, 262, 261), (198, 230, 231), (199, 263, 262), (266, 267, 264, 265), (268, 271, 270, 269), (264, 268, 269, 265), (265, 269, 270, 266), (266, 270, 271, 267), (267, 271, 268, 264)])
me_cylinder_002.materials.append(mat_underframe)
me_cylinder_002.use_remesh_preserve_volume = False
me_cylinder_002.use_remesh_preserve_attributes = False
me_cylinder_002.use_mirror_vertex_groups = False
me_cylinder_002.update()
me_cube_005 = bpy.data.meshes.new('Cube.005')
me_cube_005.from_pydata([(0.44, -0.02277, -0.721), (0.44, -0.1875, -0.721), (-0.44, -0.1875, -0.721), (-0.44, -0.02277, -0.721), (0.44, -0.02277, -0.5563), (0.44, -0.1875, -0.5563), (-0.44, -0.1875, -0.5563), (-0.44, -0.02277, -0.5563), (0.7028, -0.1875, -0.5563), (0.7028, -0.02277, -0.5563), (0.7028, -0.1875, -0.721), (0.7028, -0.02277, -0.721), (-0.6503, -0.02277, -0.5563), (-0.6503, -0.1875, -0.5563), (-0.6503, -0.02277, -0.721), (-0.6503, -0.1875, -0.721), (-1.701, 0.7131, -0.721), (-1.701, 0.7131, -0.5563), (-1.452, 0.6999, -0.5563), (-1.452, 0.6999, -0.721), (-0.03269, 1.396, -0.721), (-0.03269, 1.396, -0.5563), (-0.2429, 1.396, -0.5563), (-0.2429, 1.396, -0.721), (-0.2429, 1.488, -0.721), (-0.2429, 1.488, -0.5563), (-0.03269, 1.488, -0.5563), (-0.03269, 1.488, -0.721), (0.2301, 1.488, -0.721), (0.2301, 1.488, -0.5563), (0.2301, 1.396, -0.5563), (0.2301, 1.396, -0.721), (1.912, 0.7393, -0.721), (1.912, 0.7393, -0.5563), (1.649, 0.7393, -0.5563), (1.649, 0.7393, -0.721), (1.649, 0.7393, 0.4453), (1.649, 0.7393, 0.61), (1.912, 0.7393, 0.61), (1.912, 0.7393, 0.4453), (0.2301, 1.396, 0.4453), (0.2301, 1.396, 0.61), (0.2301, 1.488, 0.61), (0.2301, 1.488, 0.4453), (-0.03269, 1.488, 0.4453), (-0.03269, 1.488, 0.61), (-0.2429, 1.488, 0.61), (-0.2429, 1.488, 0.4453), (-0.2429, 1.396, 0.4453), (-0.2429, 1.396, 0.61), (-0.03269, 1.396, 0.61), (-0.03269, 1.396, 0.4453), (-1.452, 0.6999, 0.4453), (-1.452, 0.6999, 0.61), (-1.701, 0.7131, 0.61), (-1.701, 0.7131, 0.4453), (-0.6503, -0.1875, 0.4453), (-0.6503, -0.02277, 0.4453), (-0.6503, -0.1875, 0.61), (-0.6503, -0.02277, 0.61), (0.7028, -0.02277, 0.4453), (0.7028, -0.1875, 0.4453), (0.7028, -0.02277, 0.61), (0.7028, -0.1875, 0.61), (-0.44, -0.02277, 0.61), (-0.44, -0.1875, 0.61), (0.44, -0.1875, 0.61), (0.44, -0.02277, 0.61), (-0.44, -0.02277, 0.4453), (-0.44, -0.1875, 0.4453), (0.44, -0.1875, 0.4453), (0.44, -0.02277, 0.4453), (-0.03269, 1.396, 0.8989), (-0.2429, 1.396, 0.8989), (-0.2429, 1.488, 0.8989), (-0.03269, 1.488, 0.8989), (0.2301, 1.488, 0.8989), (0.2301, 1.396, 0.8989), (0.2301, 1.222, 1.21), (0.2301, 1.314, 1.21), (-0.03269, 1.314, 1.21), (-0.2429, 1.314, 1.21), (-0.2429, 1.222, 1.21), (-0.03269, 1.222, 1.21), (0.2301, 1.396, -0.9612), (0.2301, 1.488, -0.9612), (-0.03269, 1.488, -0.9612), (-0.2429, 1.488, -0.9612), (-0.2429, 1.396, -0.9612), (-0.03269, 1.396, -0.9612), (-0.03269, 1.209, -1.218), (-0.2429, 1.209, -1.218), (-0.2429, 1.301, -1.218), (-0.03269, 1.301, -1.218), (0.2301, 1.301, -1.218), (0.2301, 1.209, -1.218), (0.8687, -4.077, 0.887), (0.8687, -4.077, 1.223), (1.405, -4.077, 1.223), (1.405, -4.077, 0.887), (1.405, -4.077, -1.493), (1.405, -4.077, -1.157), (0.8687, -4.077, -1.157), (0.8687, -4.077, -1.493), (-0.9272, -4.14, 0.887), (-0.9272, -4.14, 1.223), (-1.356, -4.14, 1.223), (-1.356, -4.14, 0.887), (-1.356, -4.14, -1.493), (-1.356, -4.14, -1.157), (-0.9272, -4.14, -1.157), (-0.9272, -4.14, -1.493)], [], [(0, 1, 2, 3), (4, 7, 6, 5), (1, 5, 6, 2), (4, 0, 3, 7), (0, 4, 9, 11), (4, 5, 8, 9), (1, 0, 11, 10), (11, 9, 8, 10), (6, 7, 12, 13), (3, 2, 15, 14), (15, 13, 12, 14), (12, 7, 18, 17), (14, 12, 17, 16), (3, 14, 16, 19), (7, 3, 19, 18), (18, 19, 20, 21), (19, 16, 23, 20), (16, 17, 22, 23), (17, 18, 21, 22), (22, 21, 26, 25), (23, 22, 25, 24), (26, 27, 24, 25), (27, 26, 29, 28), (26, 21, 30, 29), (30, 31, 28, 29), (31, 30, 33, 32), (30, 21, 34, 33), (20, 31, 32, 35), (21, 20, 35, 34), (34, 35, 32, 33), (4, 9, 33, 34), (9, 11, 32, 33), (0, 4, 34, 35), (0, 35, 32, 11), (71, 36, 39, 60), (71, 67, 37, 36), (62, 60, 39, 38), (67, 62, 38, 37), (37, 36, 39, 38), (50, 51, 36, 37), (51, 40, 39, 36), (41, 50, 37, 38), (40, 41, 38, 39), (41, 40, 43, 42), (51, 44, 43, 40), (44, 45, 42, 43), (45, 44, 47, 46), (51, 48, 47, 44), (48, 49, 46, 47), (54, 53, 50, 49), (55, 54, 49, 48), (52, 55, 48, 51), (53, 52, 51, 50), (64, 68, 52, 53), (68, 57, 55, 52), (57, 59, 54, 55), (59, 64, 53, 54), (56, 58, 59, 57), (68, 69, 56, 57), (65, 64, 59, 58), (60, 62, 63, 61), (70, 71, 60, 61), (67, 66, 63, 62), (71, 67, 62, 60), (67, 71, 68, 64), (70, 66, 65, 69), (67, 64, 65, 66), (71, 70, 69, 68), (25, 29, 43, 47), (22, 30, 40, 48), (22, 25, 47, 48), (29, 30, 40, 43), (49, 50, 72, 73), (45, 46, 74, 75), (46, 49, 73, 74), (42, 45, 75, 76), (50, 41, 77, 72), (41, 42, 76, 77), (77, 76, 79, 78), (72, 77, 78, 83), (76, 75, 80, 79), (74, 73, 82, 81), (75, 74, 81, 80), (73, 72, 83, 82), (80, 83, 78, 79), (82, 83, 80, 81), (31, 20, 89, 84), (28, 31, 84, 85), (27, 28, 85, 86), (24, 27, 86, 87), (23, 24, 87, 88), (20, 23, 88, 89), (89, 88, 91, 90), (88, 87, 92, 91), (87, 86, 93, 92), (86, 85, 94, 93), (85, 84, 95, 94), (84, 89, 90, 95), (90, 91, 92, 93), (90, 93, 94, 95), (66, 70, 96, 97), (70, 61, 99, 96), (61, 63, 98, 99), (63, 66, 97, 98), (8, 5, 102, 101), (10, 8, 101, 100), (1, 10, 100, 103), (5, 1, 103, 102), (102, 103, 100, 101), (97, 96, 99, 98), (69, 65, 105, 104), (65, 58, 106, 105), (58, 56, 107, 106), (56, 69, 104, 107), (15, 2, 111, 108), (13, 15, 108, 109), (6, 13, 109, 110), (2, 6, 110, 111), (111, 110, 109, 108), (104, 105, 106, 107), (5, 8, 61, 70), (4, 5, 70, 71), (8, 9, 60, 61), (4, 71, 60, 9), (6, 13, 56, 69), (12, 57, 56, 13), (6, 69, 68, 7), (7, 68, 57, 12)])
me_cube_005.materials.append(mat_underframe_001)
me_cube_005.use_remesh_preserve_volume = False
me_cube_005.use_remesh_preserve_attributes = False
me_cube_005.use_mirror_vertex_groups = False
me_cube_005.update()
me_sphere = bpy.data.meshes.new('Sphere')
me_sphere.from_pydata([(-1.333e-06, 1.25e-06, 31.62), (-22.88, 16.62, 14.14), (8.74, 26.9, 14.14), (28.28, 4.856e-07, 14.14), (-8.74, 26.9, -14.14), (22.88, 16.62, -14.14), (-28.28, -7.508e-07, -14.14), (1.432e-06, -1.515e-06, -31.62), (-13.45, 9.772, 26.9), (5.137, 15.81, 26.9), (-8.313, 25.58, 16.63), (-26.9, 5.941e-07, 16.63), (16.63, 1.043e-06, 26.9), (21.76, 15.81, 16.63), (-30.08, 9.772, -1.941e-06), (-18.59, 25.58, -2.13e-06), (4.973e-08, 31.62, -1.581e-06), (18.59, 25.58, -5.047e-07), (30.08, 9.772, 6.886e-07), (-21.76, 15.81, -16.63), (8.313, 25.58, -16.63), (26.9, -8.593e-07, -16.63), (-16.63, -1.308e-06, -26.9), (-5.137, 15.81, -26.9), (13.45, 9.772, -26.9), (-24.33, 17.68, -2.035e-06), (-20.73, 21.1, 7.071), (-21.46, 21.63, -2.082e-06), (-19.66, 23.34, 3.536), (-22.53, 19.39, 3.536), (-22.9, 19.65, -2.059e-06), (-20.02, 23.61, -2.106e-06), (-20.2, 22.22, 5.303), (-19.12, 24.46, 1.768), (-21.63, 20.25, 5.303), (-23.43, 18.53, 1.768), (-20.56, 22.49, 1.768), (-21.1, 21.37, 3.536), (-22.0, 20.51, 1.768), (-22.18, 20.64, -2.071e-06), (-20.74, 22.62, -2.094e-06), (-19.93, 22.78, 4.419), (-19.39, 23.9, 2.652), (-22.08, 19.82, 4.419), (-22.98, 18.96, 2.652), (-21.01, 22.06, 0.8839), (-20.11, 22.92, 2.652), (-21.82, 20.38, 3.536), (-20.38, 22.36, 3.536), (-21.73, 21.07, 0.8839), (-22.26, 19.95, 2.652), (-20.29, 23.05, 0.8839), (-19.57, 24.04, 0.8839), (-19.84, 23.48, 1.768), (-20.83, 21.93, 2.652), (-21.55, 20.94, 2.652), (-21.28, 21.5, 1.768), (-23.16, 19.09, 0.8839), (-22.45, 20.08, 0.8839), (-22.71, 19.52, 1.768), (-21.37, 20.81, 4.419), (-20.65, 21.8, 4.419), (-20.92, 21.24, 5.303), (-6.725, 4.886, 29.26), (-18.17, 13.2, 20.52), (2.569, 7.906, 29.26), (6.939, 21.36, 20.52), (0.2137, 26.24, 15.38), (-15.6, 21.1, 15.38), (-24.89, 8.312, 15.38), (-29.18, 4.886, -7.071), (-26.48, 13.2, 7.071), (-13.66, 26.24, -7.071), (4.37, 29.26, 7.071), (-4.37, 29.26, -7.071), (13.66, 26.24, 7.071), (20.73, 21.1, -7.071), (-25.02, 7.906, -15.38), (-15.25, 21.36, -15.38), (-0.2137, 26.24, -15.38), (15.6, 21.1, -15.38), (-22.45, -1.03e-06, -20.52), (-8.313, -1.412e-06, -29.26), (-6.939, 21.36, -20.52), (-2.569, 7.906, -29.26), (18.17, 13.2, -20.52), (6.725, 4.886, -29.26), (-10.88, 17.68, 21.76), (-4.156, 12.79, 26.9), (-1.588, 20.7, 21.76), (-20.17, 4.886, 21.76), (-28.49, 4.886, 8.313), (-4.156, 28.6, 8.313), (-13.45, 25.58, 8.313), (-9.294, 28.6, -1.855e-06), (-25.92, 12.79, -8.313), (-20.17, 20.7, -8.313), (4.156, 28.6, -8.313), (9.294, 28.6, -1.043e-06), (13.45, 25.58, -8.313), (-13.45, 15.81, -21.76), (-19.19, 7.906, -21.76), (-10.88, 7.906, -26.9), (10.88, 17.68, -21.76), (1.588, 20.7, -21.76), (4.156, 12.79, -26.9), (-19.08, 24.81, 0.4419)], [], [(9, 13, 12), (3, 12, 13), (18, 3, 13), (13, 17, 18), (21, 18, 5), (30, 25, 19), (26, 32, 10), (25, 35, 1), (34, 26, 1), (31, 40, 19), (40, 27, 19), (27, 39, 19), (39, 30, 19), (32, 41, 10), (41, 28, 10), (28, 42, 10), (42, 33, 10), (51, 36, 45), (45, 40, 51), (31, 51, 40), (40, 45, 27), (51, 31, 52), (52, 53, 51), (36, 51, 53), (53, 52, 33), (42, 28, 46), (46, 53, 42), (33, 42, 53), (53, 46, 36), (54, 36, 46), (46, 48, 54), (37, 54, 48), (48, 46, 28), (54, 37, 55), (55, 56, 54), (36, 54, 56), (56, 55, 38), (49, 27, 45), (45, 56, 49), (38, 49, 56), (56, 45, 36), (50, 38, 55), (55, 47, 50), (29, 50, 47), (47, 55, 37), (30, 57, 25), (57, 35, 25), (57, 30, 58), (58, 59, 57), (35, 57, 59), (59, 58, 38), (50, 29, 44), (44, 59, 50), (38, 50, 59), (59, 44, 35), (49, 38, 58), (58, 39, 49), (27, 49, 39), (39, 58, 30), (60, 34, 43), (43, 47, 60), (37, 60, 47), (47, 43, 29), (60, 37, 61), (61, 62, 60), (34, 60, 62), (62, 61, 32), (34, 62, 26), (62, 32, 26), (41, 32, 61), (61, 48, 41), (28, 41, 48), (48, 61, 37), (35, 44, 1), (44, 29, 1), (29, 43, 1), (43, 34, 1), (68, 10, 87), (87, 64, 68), (1, 68, 64), (64, 87, 8), (88, 8, 87), (87, 89, 88), (9, 88, 89), (89, 87, 10), (67, 2, 66), (66, 89, 67), (10, 67, 89), (89, 66, 9), (88, 9, 65), (65, 63, 88), (8, 88, 63), (65, 0, 63), (90, 11, 69), (69, 64, 90), (8, 90, 64), (64, 69, 1), (9, 66, 13), (66, 2, 13), (0, 65, 12), (65, 9, 12), (91, 14, 71), (71, 69, 91), (11, 91, 69), (69, 71, 1), (92, 16, 73), (73, 67, 92), (10, 92, 67), (67, 73, 2), (92, 10, 93), (93, 94, 92), (16, 92, 94), (94, 93, 15), (72, 4, 74), (74, 94, 72), (15, 72, 94), (94, 74, 16), (17, 76, 18), (76, 5, 18), (2, 75, 13), (75, 17, 13), (77, 19, 95), (95, 70, 77), (6, 77, 70), (70, 95, 14), (78, 4, 72), (72, 96, 78), (19, 78, 96), (96, 72, 15), (79, 20, 97), (97, 74, 79), (4, 79, 74), (74, 97, 16), (98, 16, 97), (97, 99, 98), (17, 98, 99), (99, 97, 20), (80, 5, 76), (76, 99, 80), (20, 80, 99), (99, 76, 17), (98, 17, 75), (75, 73, 98), (16, 98, 73), (73, 75, 2), (100, 23, 83), (83, 78, 100), (19, 100, 78), (78, 83, 4), (100, 19, 101), (101, 102, 100), (23, 100, 102), (102, 101, 22), (82, 7, 84), (84, 102, 82), (22, 82, 102), (102, 84, 23), (81, 22, 101), (101, 77, 81), (6, 81, 77), (77, 101, 19), (103, 24, 85), (85, 80, 103), (20, 103, 80), (80, 85, 5), (103, 20, 104), (104, 105, 103), (24, 103, 105), (105, 104, 23), (84, 7, 86), (86, 105, 84), (23, 84, 105), (105, 86, 24), (83, 23, 104), (104, 79, 83), (4, 83, 79), (79, 104, 20), (5, 85, 21), (85, 24, 21), (14, 95, 25), (95, 19, 25), (1, 71, 25), (71, 14, 25), (10, 68, 26), (68, 1, 26), (19, 96, 31), (96, 15, 31), (15, 93, 33), (93, 10, 33), (52, 106, 33), (106, 15, 33), (15, 106, 31), (106, 52, 31)])
me_sphere.use_remesh_preserve_volume = False
me_sphere.use_remesh_preserve_attributes = False
me_sphere.use_mirror_vertex_groups = False
me_sphere.update()

# ---- objects
ob_plane_011 = bpy.data.objects.new('Plane.011', me_plane_014)
ob_cube_005 = bpy.data.objects.new('Cube.005', me_cube_006)
ob_cube_004 = bpy.data.objects.new('Cube.004', me_cube_004)
ob_plane_010 = bpy.data.objects.new('Plane.010', me_plane_012)
ob_plane_002 = bpy.data.objects.new('Plane.002', me_plane_011)
ob_plane_005 = bpy.data.objects.new('Plane.005', me_plane_010)
ob_plane_004 = bpy.data.objects.new('Plane.004', me_plane_005)
ob_cube_003 = bpy.data.objects.new('Cube.003', me_cube_003)
ob_cube_001 = bpy.data.objects.new('Cube.001', me_cube_001)
ob_plane_003 = bpy.data.objects.new('Plane.003', me_plane_004)
ob_plane_001 = bpy.data.objects.new('Plane.001', me_plane_003)
ob_cube_002 = bpy.data.objects.new('Cube.002', me_cube_002)
ob_plane_009 = bpy.data.objects.new('Plane.009', me_plane_009)
ob_plane_008 = bpy.data.objects.new('Plane.008', me_plane_008)
ob_plane_007 = bpy.data.objects.new('Plane.007', me_plane_007)
ob_plane_006 = bpy.data.objects.new('Plane.006', me_plane_006)
ob_plane = bpy.data.objects.new('Plane', me_plane)
ob_cube = bpy.data.objects.new('Cube', me_cube)
ob_cylinder_002 = bpy.data.objects.new('Cylinder.002', me_cylinder_004)
ob_cylinder_001 = bpy.data.objects.new('Cylinder.001', me_cylinder_002)
ob_cube_006 = bpy.data.objects.new('Cube.006', me_cube_005)
ob_camera = bpy.data.objects.new('Camera', cam_camera_001)
ob_sphere = bpy.data.objects.new('Sphere', me_sphere)
ob_lamp_001 = bpy.data.objects.new('Lamp.001', light_lamp)

# ---- transforms, parenting, visibility, modifiers, constraints
ob_plane_011.location = (-0.2653, 3.843, 1.232)
ob_plane_011.rotation_euler = (1.571, -4.266e-17, -1.571)
ob_plane_011.lock_rotations_4d = False
ob_plane_011.empty_display_type = 'ARROWS'
ob_plane_011.color = (0.0, 0.0, 0.0, 1.0)
ob_plane_011.lineart.crease_threshold = 0.0
ob_cube_005.location = (-0.5852, 3.779, 0.8508)
ob_cube_005.rotation_euler = (1.571, -0.0, 3.142)
ob_cube_005.lock_rotations_4d = False
ob_cube_005.empty_display_type = 'ARROWS'
ob_cube_005.color = (0.0, 0.0, 0.0, 1.0)
ob_cube_005.lineart.crease_threshold = 0.0
ob_cube_004.location = (0.6531, -3.939, 0.8508)
ob_cube_004.rotation_euler = (1.571, -0.0, 0.0)
ob_cube_004.lock_rotations_4d = False
ob_cube_004.empty_display_type = 'ARROWS'
ob_cube_004.color = (0.0, 0.0, 0.0, 1.0)
ob_cube_004.lineart.crease_threshold = 0.0
ob_plane_010.location = (0.3483, 1.036, 1.232)
ob_plane_010.rotation_euler = (1.571, -4.266e-17, 1.571)
ob_plane_010.lock_rotations_4d = False
ob_plane_010.empty_display_type = 'ARROWS'
ob_plane_010.color = (0.0, 0.0, 0.0, 1.0)
ob_plane_010.lineart.crease_threshold = 0.0
ob_plane_002.location = (0.3483, -4.002, 1.232)
ob_plane_002.rotation_euler = (1.571, -4.266e-17, 1.571)
ob_plane_002.lock_rotations_4d = False
ob_plane_002.empty_display_type = 'ARROWS'
ob_plane_002.color = (0.0, 0.0, 0.0, 1.0)
ob_plane_002.lineart.crease_threshold = 0.0
ob_plane_005.location = (0.3808, -0.08278, 1.636)
ob_plane_005.rotation_euler = (1.571, -0.0, 3.142)
ob_plane_005.lock_rotations_4d = False
ob_plane_005.empty_display_type = 'ARROWS'
ob_plane_005.color = (0.0, 0.0, 0.0, 1.0)
ob_plane_005.lineart.crease_threshold = 0.0
ob_plane_004.location = (0.3808, 0.1351, 1.227)
ob_plane_004.rotation_euler = (1.571, -0.0, 3.142)
ob_plane_004.lock_rotations_4d = False
ob_plane_004.empty_display_type = 'ARROWS'
ob_plane_004.color = (0.0, 0.0, 0.0, 1.0)
ob_plane_004.lineart.crease_threshold = 0.0
ob_cube_003.location = (-0.3176, -0.08278, 1.679)
ob_cube_003.rotation_euler = (1.571, -0.0, 3.142)
ob_cube_003.lock_rotations_4d = False
ob_cube_003.empty_display_type = 'ARROWS'
ob_cube_003.color = (0.0, 0.0, 0.0, 1.0)
ob_cube_003.lineart.crease_threshold = 0.0
ob_cube_001.location = (0.3483, 0.01182, 1.679)
ob_cube_001.rotation_euler = (1.571, -0.0, 0.0)
ob_cube_001.lock_rotations_4d = False
ob_cube_001.empty_display_type = 'ARROWS'
ob_cube_001.color = (0.0, 0.0, 0.0, 1.0)
ob_cube_001.lineart.crease_threshold = 0.0
ob_plane_003.location = (-0.3502, -0.2061, 1.227)
ob_plane_003.rotation_euler = (1.571, -0.0, 0.0)
ob_plane_003.lock_rotations_4d = False
ob_plane_003.empty_display_type = 'ARROWS'
ob_plane_003.color = (0.0, 0.0, 0.0, 1.0)
ob_plane_003.lineart.crease_threshold = 0.0
ob_plane_001.location = (-0.3502, 0.01182, 1.636)
ob_plane_001.rotation_euler = (1.571, -0.0, 0.0)
ob_plane_001.lock_rotations_4d = False
ob_plane_001.empty_display_type = 'ARROWS'
ob_plane_001.color = (0.0, 0.0, 0.0, 1.0)
ob_plane_001.lineart.crease_threshold = 0.0
ob_cube_002.location = (-0.03254, -3.934, 2.385)
ob_cube_002.rotation_euler = (1.571, -5.1e-16, -6.283)
ob_cube_002.scale = (1.0, 0.6409, 1.0)
ob_cube_002.lock_rotations_4d = False
ob_cube_002.empty_display_type = 'ARROWS'
ob_cube_002.color = (0.0, 0.0, 0.0, 1.0)
ob_cube_002.lineart.crease_threshold = 0.0
ob_plane_009.location = (0.01952, -0.02356, 3.553)
ob_plane_009.rotation_euler = (1.571, 1.658e-15, -9.425)
ob_plane_009.scale = (1.0, 0.7478, -1.0)
ob_plane_009.lock_rotations_4d = False
ob_plane_009.empty_display_type = 'ARROWS'
ob_plane_009.color = (0.0, 0.0, 0.0, 1.0)
ob_plane_009.lineart.crease_threshold = 0.0
ob_plane_008.location = (0.01952, 0.0513, 3.553)
ob_plane_008.rotation_euler = (1.571, 1.658e-15, -9.425)
ob_plane_008.scale = (1.0, 0.7478, -1.0)
ob_plane_008.lock_rotations_4d = False
ob_plane_008.empty_display_type = 'ARROWS'
ob_plane_008.color = (0.0, 0.0, 0.0, 1.0)
ob_plane_008.lineart.crease_threshold = 0.0
ob_plane_007.location = (0.01952, -0.07259, 3.487)
ob_plane_007.rotation_euler = (1.571, 1.658e-15, -9.425)
ob_plane_007.scale = (1.0, 0.7478, 1.0)
ob_plane_007.lock_rotations_4d = False
ob_plane_007.empty_display_type = 'ARROWS'
ob_plane_007.color = (0.0, 0.0, 0.0, 1.0)
ob_plane_007.lineart.crease_threshold = 0.0
ob_plane_006.location = (0.01952, -0.001884, 3.487)
ob_plane_006.rotation_euler = (1.571, 1.658e-15, -9.425)
ob_plane_006.scale = (1.0, 0.7478, 1.0)
ob_plane_006.lock_rotations_4d = False
ob_plane_006.empty_display_type = 'ARROWS'
ob_plane_006.color = (0.0, 0.0, 0.0, 1.0)
ob_plane_006.lineart.crease_threshold = 0.0
ob_plane.location = (0.09097, -3.415, 1.132)
ob_plane.rotation_euler = (1.571, -1.427e-15, -11.0)
ob_plane.lock_rotations_4d = False
ob_plane.empty_display_type = 'ARROWS'
ob_plane.color = (0.0, 0.0, 0.0, 1.0)
ob_plane.lineart.crease_threshold = 0.0
ob_cube.location = (-0.5251, -0.1288, 1.132)
ob_cube.rotation_euler = (1.571, -1.427e-15, -11.0)
ob_cube.scale = (1.0, 1.0, 0.8639)
ob_cube.lock_rotations_4d = False
ob_cube.empty_display_type = 'ARROWS'
ob_cube.color = (0.0, 0.0, 0.0, 1.0)
ob_cube.lineart.crease_threshold = 0.0
ob_cylinder_002.location = (-0.6939, 1.466, 0.1958)
ob_cylinder_002.rotation_euler = (1.571, -1.427e-15, -11.0)
ob_cylinder_002.scale = (1.028, 1.0, 1.087)
ob_cylinder_002.lock_rotations_4d = False
ob_cylinder_002.empty_display_type = 'ARROWS'
ob_cylinder_002.color = (0.0, 0.0, 0.0, 1.0)
ob_cylinder_002.lineart.crease_threshold = 0.0
ob_cylinder_001.location = (-0.6939, -2.186, 0.1958)
ob_cylinder_001.rotation_euler = (1.571, -1.427e-15, -11.0)
ob_cylinder_001.scale = (1.028, 1.0, 1.087)
ob_cylinder_001.lock_rotations_4d = False
ob_cylinder_001.empty_display_type = 'ARROWS'
ob_cylinder_001.color = (0.0, 0.0, 0.0, 1.0)
ob_cylinder_001.lineart.crease_threshold = 0.0
ob_cube_006.location = (-0.05458, 0.04646, 3.771)
ob_cube_006.rotation_euler = (1.571, -4.266e-17, -14.14)
ob_cube_006.scale = (0.4732, 0.4732, 0.4732)
ob_cube_006.lock_rotations_4d = False
ob_cube_006.empty_display_type = 'ARROWS'
ob_cube_006.color = (0.0, 0.0, 0.0, 1.0)
ob_cube_006.lineart.crease_threshold = 0.0
ob_camera.location = (10.0, -10.0, 10.0)
ob_camera.rotation_euler = (1.047, 0.0, 0.7854)
ob_camera.lock_rotations_4d = False
ob_camera.empty_display_type = 'ARROWS'
ob_camera.color = (0.0, 0.0, 0.0, 1.0)
ob_camera.lineart.crease_threshold = 0.0
ob_sphere.location = (-0.02993, 0.1261, 0.07312)
ob_sphere.rotation_euler = (1.571, -0.0, 1.571)
ob_sphere.lock_rotations_4d = False
ob_sphere.empty_display_type = 'ARROWS'
ob_sphere.color = (0.0, 0.0, 0.0, 1.0)
ob_sphere.show_instancer_for_render = False
ob_sphere.instance_type = 'VERTS'
ob_sphere.use_instance_vertices_rotation = True
ob_sphere.lineart.crease_threshold = 0.0
ob_lamp_001.parent = ob_sphere
ob_lamp_001.matrix_parent_inverse = Matrix(((-4.371e-08, 1.0, -2.118e-22, -0.1261), (4.371e-08, 1.911e-15, 1.0, -0.07312), (1.0, 4.371e-08, -4.371e-08, 0.02993), (0.0, 0.0, 0.0, 1.0)))
ob_lamp_001.location = (-0.02993, 0.1261, 0.07312)
ob_lamp_001.rotation_euler = (1.571, -0.0, 1.571)
ob_lamp_001.lock_rotations_4d = False
ob_lamp_001.empty_display_type = 'ARROWS'
ob_lamp_001.color = (0.0, 0.0, 0.0, 1.0)
ob_lamp_001.lineart.crease_threshold = 0.0

# ---- collection membership
col_collection_1.objects.link(ob_plane_011)
col_collection_1.objects.link(ob_cube_005)
col_collection_1.objects.link(ob_cube_004)
col_collection_1.objects.link(ob_plane_010)
col_collection_1.objects.link(ob_plane_002)
col_collection_1.objects.link(ob_plane_005)
col_collection_1.objects.link(ob_plane_004)
col_collection_1.objects.link(ob_cube_003)
col_collection_1.objects.link(ob_cube_001)
col_collection_1.objects.link(ob_plane_003)
col_collection_1.objects.link(ob_plane_001)
col_collection_1.objects.link(ob_cube_002)
col_collection_1.objects.link(ob_plane_009)
col_collection_1.objects.link(ob_plane_008)
col_collection_1.objects.link(ob_plane_007)
col_collection_1.objects.link(ob_plane_006)
col_collection_1.objects.link(ob_plane)
col_collection_1.objects.link(ob_cube)
col_collection_1.objects.link(ob_cylinder_002)
col_collection_1.objects.link(ob_cylinder_001)
col_collection_1.objects.link(ob_cube_006)
col_collection_2.objects.link(ob_camera)
col_collection_3.objects.link(ob_sphere)
col_collection_3.objects.link(ob_lamp_001)

# ---- scene / render settings (as saved in the file)
scene.camera = ob_camera
scene.frame_start = 1; scene.frame_end = 250; scene.frame_set(1)
scene.render.engine = 'BLENDER_EEVEE_NEXT'
scene.render.image_settings.color_mode = 'RGB'
scene.render.image_settings.compression = 90
scene.render.resolution_x = 128
scene.render.resolution_y = 128
scene.render.pixel_aspect_x = 100.0
scene.render.pixel_aspect_y = 100.0
scene.render.fps = 25
scene.render.dither_intensity = 0.0
scene.render.use_compositing = False
scene.render.use_sequencer = False
scene.render.bake_margin = 2
scene.render.bake_bias = 0.0
scene.render.use_stamp_time = False
scene.render.use_stamp_date = False
scene.render.use_stamp_frame = False
scene.render.use_stamp_camera = False
scene.render.use_stamp_scene = False
scene.render.use_stamp_filename = False
scene.render.use_stamp_render_time = False
scene.render.stamp_font_size = 0
scene.cycles.use_denoising = False
scene.cycles.samples = 10
scene.cycles.sampling_pattern = 'TABULATED_SOBOL'
scene.cycles.light_sampling_threshold = 0.0
scene.cycles.use_adaptive_sampling = False
scene.cycles.use_light_tree = False
scene.cycles.blur_glossy = 0.0
scene.cycles.volume_bounces = 1
scene.cycles.pixel_filter_type = 'GAUSSIAN'
scene.cycles.sample_clamp_indirect = 0.0
scene.view_settings.view_transform = 'Raw'
bpy.context.view_layer.update()
